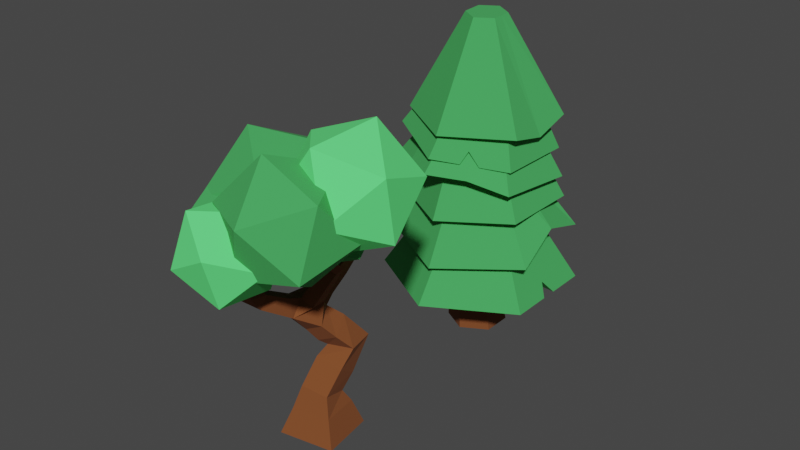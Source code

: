 # Source: trees.blend  (saved by Blender 2.90.8; exported with 4.5.12 LTS)
import bpy
from mathutils import Matrix  # noqa: F401  (used for matrix-valued properties, if any)

bpy.ops.wm.read_factory_settings(use_empty=True)
scene = bpy.context.scene
scene.name = 'Scene'

# ---- collections
col_collection = bpy.data.collections.new('Collection'); scene.collection.children.link(col_collection)

# ---- materials (node trees are filled in below, after node groups)
mat_brown = bpy.data.materials.new('brown')
mat_brown.use_transparent_shadow = False
mat_green_1_001 = bpy.data.materials.new('green 1.001')
mat_green_1_001.use_transparent_shadow = False
mat_green_1 = bpy.data.materials.new('green 1')
mat_green_1.use_transparent_shadow = False
mat_green_2 = bpy.data.materials.new('green 2')
mat_green_2.use_transparent_shadow = False

# ---- material node trees
mat_brown.use_nodes = True; mat_brown.node_tree.nodes.clear()
_N = mat_brown.node_tree.nodes; _L = mat_brown.node_tree.links
n0 = _N.new('ShaderNodeBsdfPrincipled'); n0.name = 'Principled BSDF'; n0.location = (10, 300)
n0.distribution = 'GGX'
n0.subsurface_method = 'BURLEY'
n0.inputs[0].default_value = (0.2013, 0.06014, 0.01567, 1.0)
n0.inputs[2].default_value = 1.0
n0.inputs[3].default_value = 1.45
n0.inputs[27].default_value = (0.0, 0.0, 0.0, 1.0)
n0.inputs[28].default_value = 1.0
n1 = _N.new('ShaderNodeOutputMaterial'); n1.name = 'Material Output'; n1.location = (300, 300)
_L.new(n0.outputs[0], n1.inputs[0])
n1.is_active_output = True
mat_green_1_001.use_nodes = True; mat_green_1_001.node_tree.nodes.clear()
_N = mat_green_1_001.node_tree.nodes; _L = mat_green_1_001.node_tree.links
n0 = _N.new('ShaderNodeBsdfPrincipled'); n0.name = 'Principled BSDF'; n0.location = (10, 300)
n0.distribution = 'GGX'
n0.subsurface_method = 'BURLEY'
n0.inputs[0].default_value = (0.1161, 0.9211, 0.212, 1.0)
n0.inputs[2].default_value = 1.0
n0.inputs[3].default_value = 1.45
n0.inputs[27].default_value = (0.0, 0.0, 0.0, 1.0)
n0.inputs[28].default_value = 1.0
n1 = _N.new('ShaderNodeOutputMaterial'); n1.name = 'Material Output'; n1.location = (300, 300)
_L.new(n0.outputs[0], n1.inputs[0])
n1.is_active_output = True
mat_green_1.use_nodes = True; mat_green_1.node_tree.nodes.clear()
_N = mat_green_1.node_tree.nodes; _L = mat_green_1.node_tree.links
n0 = _N.new('ShaderNodeBsdfPrincipled'); n0.name = 'Principled BSDF'; n0.location = (10, 300)
n0.distribution = 'GGX'
n0.subsurface_method = 'BURLEY'
n0.inputs[0].default_value = (0.05394, 0.3958, 0.09558, 1.0)
n0.inputs[2].default_value = 1.0
n0.inputs[3].default_value = 1.45
n0.inputs[27].default_value = (0.0, 0.0, 0.0, 1.0)
n0.inputs[28].default_value = 1.0
n1 = _N.new('ShaderNodeOutputMaterial'); n1.name = 'Material Output'; n1.location = (300, 300)
_L.new(n0.outputs[0], n1.inputs[0])
n1.is_active_output = True
mat_green_2.use_nodes = True; mat_green_2.node_tree.nodes.clear()
_N = mat_green_2.node_tree.nodes; _L = mat_green_2.node_tree.links
n0 = _N.new('ShaderNodeBsdfPrincipled'); n0.name = 'Principled BSDF'; n0.location = (10, 300)
n0.distribution = 'GGX'
n0.subsurface_method = 'BURLEY'
n0.inputs[0].default_value = (0.05394, 0.3958, 0.09558, 1.0)
n0.inputs[2].default_value = 1.0
n0.inputs[3].default_value = 1.45
n0.inputs[27].default_value = (0.0, 0.0, 0.0, 1.0)
n0.inputs[28].default_value = 1.0
n1 = _N.new('ShaderNodeOutputMaterial'); n1.name = 'Material Output'; n1.location = (300, 300)
_L.new(n0.outputs[0], n1.inputs[0])
n1.is_active_output = True

# ---- world
world_world = bpy.data.worlds.new('World'); scene.world = world_world
world_world.use_nodes = True; world_world.node_tree.nodes.clear()
_N = world_world.node_tree.nodes; _L = world_world.node_tree.links
n0 = _N.new('ShaderNodeOutputWorld'); n0.name = 'World Output'; n0.location = (300, 300)
n1 = _N.new('ShaderNodeBackground'); n1.name = 'Background'; n1.location = (10, 300)
n1.inputs[0].default_value = (0.05088, 0.05088, 0.05088, 1.0)
_L.new(n1.outputs[0], n0.inputs[0])
n0.is_active_output = True
world_world.color = (0.05088, 0.05088, 0.05088)
world_world.use_sun_shadow = False
world_world.sun_shadow_jitter_overblur = 0.0

# ---- meshes
me_cube_001 = bpy.data.meshes.new('Cube.001')
me_cube_001.from_pydata([(-0.5083, -2.304, 0.03479), (0.6715, -2.101, 0.03479), (0.8742, -3.28, 0.08129), (-0.3056, -3.483, 0.08129), (-0.07699, -1.126, 4.825), (-0.005953, -1.24, 4.825), (-0.09501, -1.295, 4.909), (-0.1661, -1.181, 4.909), (-1.307, -1.651, 4.963), (-1.312, -1.517, 4.963), (-1.198, -1.513, 5.035), (-1.193, -1.647, 5.035), (-0.2922, -1.594, 3.215), (-0.03274, -1.498, 3.273), (0.001147, -1.704, 3.463), (-0.2583, -1.799, 3.406), (-0.01526, -1.906, 1.852), (0.5606, -1.791, 1.922), (0.6773, -2.371, 1.913), (0.1014, -2.486, 1.842), (0.3785, -4.91, 4.417), (0.2631, -4.988, 4.417), (0.2076, -4.906, 4.515), (0.323, -4.828, 4.515), (-1.064, -4.503, 4.83), (-1.11, -4.372, 4.83), (-0.9989, -4.333, 4.904), (-0.9527, -4.464, 4.904), (-0.1659, -2.523, 0.9225), (0.4147, -2.435, 0.8516), (0.5197, -2.991, 1.026), (-0.0609, -3.078, 1.097), (0.866, -2.801, 3.929), (0.838, -2.958, 3.871), (0.6843, -2.958, 3.944), (0.7124, -2.801, 4.002), (0.4338, -3.702, 4.56), (0.3547, -3.608, 4.56), (0.3984, -3.571, 4.669), (0.4775, -3.666, 4.669), (1.364, -2.718, 4.9), (1.447, -2.809, 4.9), (1.388, -2.863, 4.993), (1.305, -2.772, 4.993), (-0.3035, -2.43, 0.5877), (0.5206, -2.288, 0.5877), (0.6622, -3.112, 0.6202), (-0.1619, -3.254, 0.6202), (-0.4584, -4.351, 3.746), (-0.5419, -4.113, 3.746), (-0.3411, -4.042, 3.881), (-0.259, -4.297, 3.859), (-0.5686, -4.378, 3.943), (-0.6453, -4.16, 3.943), (-0.4608, -4.095, 4.067), (-0.384, -4.314, 4.067), (-0.665, -4.403, 4.116), (-0.7358, -4.201, 4.116), (-0.5656, -4.141, 4.23), (-0.4948, -4.343, 4.23), (-0.7535, -4.425, 4.274), (-0.8188, -4.239, 4.274), (-0.6617, -4.184, 4.38), (-0.5964, -4.37, 4.38), (-0.8365, -4.446, 4.423), (-0.8967, -4.274, 4.423), (-0.7519, -4.224, 4.52), (-0.6916, -4.395, 4.52), (-0.9153, -4.466, 4.564), (-0.9707, -4.308, 4.564), (-0.8376, -4.261, 4.653), (-0.7822, -4.419, 4.653), (-0.9909, -4.485, 4.699), (-1.042, -4.34, 4.699), (-0.9197, -4.298, 4.781), (-0.869, -4.442, 4.781), (0.04462, -4.32, 3.661), (-0.1614, -4.46, 3.661), (-0.05447, -4.174, 3.837), (0.1137, -4.442, 3.818), (-0.07362, -4.569, 3.818), (-0.1637, -4.436, 3.977), (0.02363, -4.309, 3.977), (0.1742, -4.549, 3.955), (0.003261, -4.665, 3.955), (-0.07892, -4.544, 4.1), (0.09198, -4.428, 4.1), (0.2296, -4.647, 4.08), (0.07379, -4.753, 4.08), (-0.001153, -4.642, 4.213), (0.1547, -4.536, 4.213), (0.2817, -4.739, 4.198), (0.1399, -4.835, 4.198), (0.07179, -4.734, 4.319), (0.2135, -4.638, 4.319), (0.3311, -4.826, 4.31), (0.2028, -4.913, 4.31), (0.1411, -4.822, 4.419), (0.2694, -4.735, 4.419), (-0.4823, -1.314, 4.182), (-0.3538, -1.52, 4.182), (-0.5149, -1.621, 4.334), (-0.6773, -1.428, 4.346), (-0.3839, -1.269, 4.338), (-0.2693, -1.452, 4.338), (-0.413, -1.542, 4.473), (-0.5275, -1.358, 4.473), (-0.2982, -1.229, 4.474), (-0.1958, -1.393, 4.474), (-0.3242, -1.473, 4.595), (-0.4266, -1.309, 4.595), (-0.2199, -1.192, 4.598), (-0.1286, -1.339, 4.598), (-0.243, -1.41, 4.706), (-0.3343, -1.264, 4.706), (-0.1465, -1.158, 4.715), (-0.06564, -1.288, 4.715), (-0.1671, -1.351, 4.81), (-0.248, -1.221, 4.81), (-0.9082, -1.692, 4.228), (-0.9168, -1.449, 4.228), (-0.7026, -1.685, 4.358), (-1.005, -1.682, 4.407), (-1.013, -1.466, 4.407), (-0.8294, -1.459, 4.522), (-0.8218, -1.676, 4.522), (-1.089, -1.673, 4.562), (-1.096, -1.48, 4.562), (-0.9323, -1.474, 4.665), (-0.9255, -1.668, 4.665), (-1.167, -1.666, 4.704), (-1.173, -1.493, 4.704), (-1.026, -1.488, 4.796), (-1.02, -1.661, 4.796), (-1.239, -1.658, 4.837), (-1.244, -1.506, 4.837), (-1.115, -1.501, 4.918), (-1.109, -1.654, 4.918), (-0.4227, -1.569, 3.397), (-0.2126, -1.437, 3.532), (-0.1199, -1.685, 3.63), (-0.33, -1.817, 3.495), (-0.5484, -1.547, 3.571), (-0.3383, -1.415, 3.706), (-0.2457, -1.663, 3.805), (-0.4558, -1.795, 3.669), (-0.6742, -1.525, 3.746), (-0.4641, -1.393, 3.881), (-0.3715, -1.641, 3.979), (-0.5816, -1.773, 3.844), (-0.2725, -2.535, 2.757), (0.1352, -2.506, 2.752), (0.06519, -2.701, 3.148), (-0.2631, -2.682, 3.093), (-0.2773, -2.28, 2.88), (0.0658, -2.258, 2.88), (0.07461, -2.396, 3.195), (-0.2685, -2.418, 3.195), (-0.2817, -2.044, 2.995), (0.04003, -2.023, 2.995), (0.04828, -2.152, 3.291), (-0.2735, -2.173, 3.291), (-0.286, -1.819, 3.105), (0.01547, -1.799, 3.105), (0.02321, -1.92, 3.381), (-0.2783, -1.939, 3.381), (0.06289, -3.341, 2.816), (-0.3006, -3.292, 2.816), (-0.275, -3.104, 3.13), (0.06502, -3.115, 3.166), (0.01839, -3.583, 2.978), (-0.3223, -3.537, 2.978), (-0.2983, -3.361, 3.272), (0.04234, -3.407, 3.272), (-0.0229, -3.808, 3.128), (-0.3424, -3.765, 3.128), (-0.3199, -3.599, 3.404), (-0.0004406, -3.643, 3.404), (-0.06223, -4.022, 3.272), (-0.3616, -3.981, 3.272), (-0.3405, -3.826, 3.53), (-0.04119, -3.867, 3.53), (-0.1393, -2.266, 2.265), (0.3179, -2.231, 2.494), (0.4851, -2.633, 2.222), (0.02784, -2.667, 1.992), (-0.2257, -2.531, 2.545), (0.3239, -2.854, 2.508), (-0.07855, -2.884, 2.305), (-0.09313, -2.232, 1.34), (0.4799, -2.176, 1.205), (0.601, -2.664, 1.516), (0.02802, -2.72, 1.652), (0.2959, -2.733, 3.007), (0.3101, -3.066, 3.007), (0.4301, -2.748, 3.224), (0.4426, -3.04, 3.224), (0.2065, -3.05, 3.396), (0.194, -2.758, 3.396), (0.5457, -2.76, 3.41), (0.5567, -3.018, 3.41), (0.3484, -3.027, 3.563), (0.3374, -2.769, 3.563), (0.6505, -2.771, 3.58), (0.6602, -2.998, 3.58), (0.4772, -3.006, 3.714), (0.4675, -2.779, 3.714), (0.7481, -2.782, 3.738), (0.7565, -2.979, 3.738), (0.597, -2.986, 3.854), (0.5886, -2.788, 3.854), (0.8955, -2.936, 4.071), (0.8499, -3.051, 3.96), (0.6913, -3.034, 4.007), (0.7369, -2.918, 4.117), (0.9105, -3.037, 4.166), (0.8659, -3.149, 4.058), (0.7106, -3.132, 4.104), (0.7553, -3.019, 4.212), (0.9252, -3.135, 4.26), (0.8815, -3.245, 4.154), (0.7296, -3.228, 4.198), (0.7733, -3.118, 4.305), (0.7638, -3.441, 4.326), (0.6686, -3.328, 4.326), (0.7212, -3.284, 4.457), (0.8164, -3.397, 4.457), (0.6757, -3.511, 4.388), (0.5849, -3.403, 4.388), (0.6351, -3.361, 4.513), (0.726, -3.469, 4.513), (0.5924, -3.577, 4.447), (0.5056, -3.473, 4.447), (0.5536, -3.433, 4.567), (0.6404, -3.537, 4.567), (0.512, -3.64, 4.505), (0.4292, -3.542, 4.505), (0.475, -3.503, 4.619), (0.5578, -3.602, 4.619), (0.9229, -3.104, 4.375), (1.024, -3.214, 4.375), (0.9517, -3.281, 4.488), (0.8504, -3.17, 4.488), (1.004, -3.033, 4.471), (1.101, -3.14, 4.471), (1.031, -3.204, 4.58), (0.9335, -3.097, 4.58), (1.08, -2.967, 4.562), (1.175, -3.07, 4.562), (1.107, -3.132, 4.668), (1.012, -3.029, 4.668), (1.153, -2.902, 4.649), (1.245, -3.002, 4.649), (1.18, -3.062, 4.752), (1.088, -2.962, 4.752), (1.225, -2.84, 4.735), (1.314, -2.937, 4.735), (1.25, -2.995, 4.834), (1.162, -2.898, 4.834), (1.295, -2.778, 4.818), (1.381, -2.872, 4.818), (1.32, -2.928, 4.914), (1.234, -2.835, 4.914), (-0.08637, -1.225, 3.873), (0.6372, -1.751, 4.426), (-0.3628, -2.076, 4.426), (-0.9808, -1.225, 4.426), (-0.3628, -0.3746, 4.426), (0.6372, -0.6995, 4.426), (0.19, -2.076, 5.321), (-0.81, -1.751, 5.321), (-0.81, -0.6995, 5.321), (0.19, -0.3746, 5.321), (0.8081, -1.225, 5.321), (-0.08637, -1.225, 5.873), (1.552, -3.101, 4.503), (1.575, -3.296, 5.538), (1.049, -3.941, 4.892), (0.5946, -3.354, 4.145), (0.8391, -2.346, 4.329), (1.445, -2.31, 5.19), (0.631, -3.669, 5.82), (0.02508, -3.705, 4.959), (-0.1049, -2.719, 4.611), (0.4207, -2.074, 5.257), (0.8756, -2.661, 6.004), (-0.08237, -2.914, 5.646), (-0.00966, -1.939, 4.722), (0.1965, -2.715, 4.33), (-0.3117, -2.707, 5.065), (-0.003897, -2.066, 5.607), (0.6945, -1.679, 5.207), (0.8184, -2.08, 4.418), (0.3297, -3.322, 4.973), (0.2059, -2.921, 5.761), (0.8277, -2.286, 5.849), (1.336, -2.294, 5.114), (1.028, -2.934, 4.572), (1.034, -3.061, 5.457), (0.9435, -3.615, 5.941), (-0.001796, -3.954, 5.725), (0.8189, -4.482, 5.405), (1.543, -3.808, 5.13), (1.171, -2.863, 5.279), (0.2155, -2.953, 5.647), (0.01399, -4.356, 4.78), (0.969, -4.266, 4.412), (1.186, -3.265, 4.335), (0.3656, -2.737, 4.654), (-0.3589, -3.411, 4.929), (0.241, -3.604, 4.118), (1.149, -4.944, 4.85), (0.6353, -4.849, 5.791), (0.4994, -5.732, 5.19), (0.4864, -5.432, 4.157), (0.6142, -4.364, 4.118), (0.7063, -4.004, 5.128), (-0.3455, -5.278, 5.679), (-0.4375, -5.638, 4.669), (-0.3665, -4.793, 4.006), (-0.2306, -3.91, 4.607), (-0.2176, -4.21, 5.641), (-0.8806, -4.698, 4.947), (-0.1632, -4.735, 4.797), (0.0812, -3.908, 4.848), (-0.2794, -4.295, 5.531), (-0.8979, -4.824, 5.242), (-0.9196, -4.765, 4.381), (-0.3145, -4.198, 4.137), (-0.5025, -3.486, 5.324), (-1.108, -4.052, 5.568), (-1.503, -4.343, 4.857), (-1.143, -3.956, 4.174), (-0.5242, -3.427, 4.463), (-1.259, -3.516, 4.908), (-1.496, -1.95, 3.875), (-0.3971, -2.327, 3.671), (-1.182, -3.046, 4.179), (-1.851, -2.401, 4.906), (-1.479, -1.283, 4.847), (-0.5804, -1.237, 4.084), (-0.07236, -3.01, 4.576), (-0.9709, -3.055, 5.339), (-1.154, -1.966, 5.752), (-0.369, -1.247, 5.245), (0.2997, -1.892, 4.518), (-0.05497, -2.342, 5.549), (-1.717, -2.917, 5.234), (-1.075, -3.578, 3.988), (-1.113, -4.34, 5.337), (-0.876, -3.314, 6.473), (-0.6919, -1.918, 5.827), (-0.8149, -2.081, 4.291), (0.1621, -4.384, 4.458), (0.2851, -4.22, 5.993), (0.5453, -2.724, 6.296), (0.5831, -1.962, 4.948), (0.3463, -2.988, 3.812), (1.187, -3.385, 5.051), (-2.076, -3.137, 4.771), (-1.663, -3.563, 3.97), (-1.688, -4.053, 4.837), (-1.535, -3.393, 5.569), (-1.417, -2.494, 5.153), (-1.496, -2.599, 4.165), (-0.867, -4.081, 4.272), (-0.7878, -3.976, 5.26), (-0.6203, -3.013, 5.455), (-0.596, -2.522, 4.587), (-0.7484, -3.183, 3.856), (-0.2073, -3.438, 4.654), (2.498, -3.271, 5.164), (2.526, -3.519, 6.479), (1.858, -4.339, 5.658), (1.28, -3.593, 4.709), (1.591, -2.311, 4.943), (2.361, -2.266, 6.037), (1.326, -3.993, 6.837), (0.5562, -4.038, 5.743), (0.3909, -2.785, 5.301), (1.059, -1.965, 6.122), (1.637, -2.712, 7.071), (0.4196, -3.033, 6.616), (1.955, -4.499, 6.19), (0.6736, -4.446, 6.709), (1.017, -5.444, 5.814), (1.864, -4.896, 4.868), (2.046, -3.56, 5.178), (1.31, -3.281, 6.316), (-0.209, -4.81, 5.708), (0.527, -5.088, 4.57), (1.163, -3.924, 4.176), (0.8202, -2.926, 5.071), (-0.02779, -3.474, 6.018), (-0.1184, -3.871, 4.696)], [], [(51, 78, 50), (70, 71, 67, 66), (101, 148, 100), (69, 70, 66, 65), (194, 169, 166), (68, 69, 65, 64), (67, 64, 60, 63), (66, 67, 63, 62), (77, 178, 76), (76, 178, 181), (120, 102, 99), (65, 66, 62, 61), (102, 121, 101), (64, 65, 61, 60), (121, 119, 149), (63, 60, 56, 59), (62, 63, 59, 58), (61, 62, 58, 57), (60, 61, 57, 56), (78, 76, 181), (59, 56, 52, 55), (58, 59, 55, 54), (57, 58, 54, 53), (180, 49, 50), (56, 57, 53, 52), (55, 52, 48, 51), (188, 187, 166), (77, 51, 48), (54, 55, 51, 50), (53, 54, 50, 49), (150, 151, 186), (52, 53, 49, 48), (31, 28, 44, 47), (30, 31, 47, 46), (29, 30, 46, 45), (152, 168, 169), (28, 29, 45, 44), (152, 153, 168), (47, 44, 0, 3), (46, 47, 3, 2), (45, 46, 2, 1), (119, 120, 146, 149), (44, 45, 1, 0), (120, 99, 147, 146), (167, 188, 166), (43, 42, 41, 40), (39, 38, 37, 36), (193, 194, 166, 187), (226, 223, 241), (27, 26, 25, 24), (77, 48, 179, 178), (23, 22, 21, 20), (153, 150, 167, 168), (11, 10, 9, 8), (150, 186, 188, 167), (7, 6, 5, 4), (0, 1, 2, 3), (221, 224, 222), (78, 181, 180, 50), (101, 121, 149, 148), (151, 152, 193, 187), (179, 48, 49, 180), (147, 99, 100, 148), (223, 220, 240, 241), (222, 224, 225, 242), (221, 220, 223, 224), (225, 226, 241, 242), (220, 219, 239, 240), (219, 222, 242, 239), (71, 68, 64, 67), (72, 73, 69, 68), (73, 74, 70, 69), (74, 75, 71, 70), (75, 72, 68, 71), (24, 25, 73, 72), (25, 26, 74, 73), (26, 27, 75, 74), (27, 24, 72, 75), (79, 80, 77, 76), (80, 81, 51, 77), (81, 82, 78, 51), (82, 79, 76, 78), (83, 84, 80, 79), (84, 85, 81, 80), (85, 86, 82, 81), (86, 83, 79, 82), (87, 88, 84, 83), (88, 89, 85, 84), (89, 90, 86, 85), (90, 87, 83, 86), (91, 92, 88, 87), (92, 93, 89, 88), (93, 94, 90, 89), (94, 91, 87, 90), (95, 96, 92, 91), (96, 97, 93, 92), (97, 98, 94, 93), (98, 95, 91, 94), (20, 21, 96, 95), (21, 22, 97, 96), (22, 23, 98, 97), (23, 20, 95, 98), (103, 104, 100, 99), (104, 105, 101, 100), (105, 106, 102, 101), (106, 103, 99, 102), (107, 108, 104, 103), (108, 109, 105, 104), (109, 110, 106, 105), (110, 107, 103, 106), (111, 112, 108, 107), (112, 113, 109, 108), (113, 114, 110, 109), (114, 111, 107, 110), (115, 116, 112, 111), (116, 117, 113, 112), (117, 118, 114, 113), (118, 115, 111, 114), (4, 5, 116, 115), (5, 6, 117, 116), (6, 7, 118, 117), (7, 4, 115, 118), (122, 123, 120, 119), (123, 124, 102, 120), (124, 125, 121, 102), (125, 122, 119, 121), (126, 127, 123, 122), (127, 128, 124, 123), (128, 129, 125, 124), (129, 126, 122, 125), (130, 131, 127, 126), (131, 132, 128, 127), (132, 133, 129, 128), (133, 130, 126, 129), (134, 135, 131, 130), (135, 136, 132, 131), (136, 137, 133, 132), (137, 134, 130, 133), (8, 9, 135, 134), (9, 10, 136, 135), (10, 11, 137, 136), (11, 8, 134, 137), (138, 139, 13, 12), (139, 140, 14, 13), (140, 141, 15, 14), (141, 138, 12, 15), (142, 143, 139, 138), (143, 144, 140, 139), (144, 145, 141, 140), (145, 142, 138, 141), (146, 147, 143, 142), (147, 148, 144, 143), (148, 149, 145, 144), (149, 146, 142, 145), (154, 155, 151, 150), (155, 156, 152, 151), (156, 157, 153, 152), (157, 154, 150, 153), (158, 159, 155, 154), (159, 160, 156, 155), (160, 161, 157, 156), (161, 158, 154, 157), (162, 163, 159, 158), (163, 164, 160, 159), (164, 165, 161, 160), (165, 162, 158, 161), (12, 13, 163, 162), (13, 14, 164, 163), (14, 15, 165, 164), (15, 12, 162, 165), (170, 171, 167, 166), (171, 172, 168, 167), (172, 173, 169, 168), (173, 170, 166, 169), (174, 175, 171, 170), (175, 176, 172, 171), (176, 177, 173, 172), (177, 174, 170, 173), (178, 179, 175, 174), (179, 180, 176, 175), (180, 181, 177, 176), (181, 178, 174, 177), (182, 183, 17, 16), (183, 184, 18, 17), (184, 185, 19, 18), (185, 182, 16, 19), (186, 151, 183, 182), (151, 187, 184, 183), (187, 188, 185, 184), (188, 186, 182, 185), (189, 190, 29, 28), (190, 191, 30, 29), (191, 192, 31, 30), (192, 189, 28, 31), (16, 17, 190, 189), (17, 18, 191, 190), (18, 19, 192, 191), (19, 16, 189, 192), (195, 196, 194, 193), (196, 197, 169, 194), (197, 198, 152, 169), (198, 195, 193, 152), (199, 200, 196, 195), (200, 201, 197, 196), (201, 202, 198, 197), (202, 199, 195, 198), (203, 204, 200, 199), (204, 205, 201, 200), (205, 206, 202, 201), (206, 203, 199, 202), (207, 208, 204, 203), (208, 209, 205, 204), (209, 210, 206, 205), (210, 207, 203, 206), (32, 33, 208, 207), (33, 34, 209, 208), (34, 35, 210, 209), (35, 32, 207, 210), (211, 212, 33, 32), (212, 213, 34, 33), (213, 214, 35, 34), (214, 211, 32, 35), (215, 216, 212, 211), (216, 217, 213, 212), (217, 218, 214, 213), (218, 215, 211, 214), (219, 220, 216, 215), (220, 221, 217, 216), (221, 222, 218, 217), (222, 219, 215, 218), (227, 228, 224, 223), (228, 229, 225, 224), (229, 230, 226, 225), (230, 227, 223, 226), (231, 232, 228, 227), (232, 233, 229, 228), (233, 234, 230, 229), (234, 231, 227, 230), (235, 236, 232, 231), (236, 237, 233, 232), (237, 238, 234, 233), (238, 235, 231, 234), (36, 37, 236, 235), (37, 38, 237, 236), (38, 39, 238, 237), (39, 36, 235, 238), (243, 244, 240, 239), (244, 245, 241, 240), (245, 246, 242, 241), (246, 243, 239, 242), (247, 248, 244, 243), (248, 249, 245, 244), (249, 250, 246, 245), (250, 247, 243, 246), (251, 252, 248, 247), (252, 253, 249, 248), (253, 254, 250, 249), (254, 251, 247, 250), (255, 256, 252, 251), (256, 257, 253, 252), (257, 258, 254, 253), (258, 255, 251, 254), (259, 260, 256, 255), (260, 261, 257, 256), (261, 262, 258, 257), (262, 259, 255, 258), (40, 41, 260, 259), (41, 42, 261, 260), (42, 43, 262, 261), (43, 40, 259, 262), (263, 264, 265), (264, 263, 268), (263, 265, 266), (263, 266, 267), (263, 267, 268), (264, 268, 273), (265, 264, 269), (266, 265, 270), (267, 266, 271), (268, 267, 272), (264, 273, 269), (265, 269, 270), (266, 270, 271), (267, 271, 272), (268, 272, 273), (269, 273, 274), (270, 269, 274), (271, 270, 274), (272, 271, 274), (273, 272, 274), (275, 276, 277), (276, 275, 280), (275, 277, 278), (275, 278, 279), (275, 279, 280), (276, 280, 285), (277, 276, 281), (278, 277, 282), (279, 278, 283), (280, 279, 284), (276, 285, 281), (277, 281, 282), (278, 282, 283), (279, 283, 284), (280, 284, 285), (281, 285, 286), (282, 281, 286), (283, 282, 286), (284, 283, 286), (285, 284, 286), (287, 288, 289), (288, 287, 292), (287, 289, 290), (287, 290, 291), (287, 291, 292), (288, 292, 297), (289, 288, 293), (290, 289, 294), (291, 290, 295), (292, 291, 296), (288, 297, 293), (289, 293, 294), (290, 294, 295), (291, 295, 296), (292, 296, 297), (293, 297, 298), (294, 293, 298), (295, 294, 298), (296, 295, 298), (297, 296, 298), (299, 300, 301), (300, 299, 304), (299, 301, 302), (299, 302, 303), (299, 303, 304), (300, 304, 309), (301, 300, 305), (302, 301, 306), (303, 302, 307), (304, 303, 308), (300, 309, 305), (301, 305, 306), (302, 306, 307), (303, 307, 308), (304, 308, 309), (305, 309, 310), (306, 305, 310), (307, 306, 310), (308, 307, 310), (309, 308, 310), (311, 312, 313), (312, 311, 316), (311, 313, 314), (311, 314, 315), (311, 315, 316), (312, 316, 321), (313, 312, 317), (314, 313, 318), (315, 314, 319), (316, 315, 320), (312, 321, 317), (313, 317, 318), (314, 318, 319), (315, 319, 320), (316, 320, 321), (317, 321, 322), (318, 317, 322), (319, 318, 322), (320, 319, 322), (321, 320, 322), (323, 324, 325), (324, 323, 328), (323, 325, 326), (323, 326, 327), (323, 327, 328), (324, 328, 333), (325, 324, 329), (326, 325, 330), (327, 326, 331), (328, 327, 332), (324, 333, 329), (325, 329, 330), (326, 330, 331), (327, 331, 332), (328, 332, 333), (329, 333, 334), (330, 329, 334), (331, 330, 334), (332, 331, 334), (333, 332, 334), (335, 336, 337), (336, 335, 340), (335, 337, 338), (335, 338, 339), (335, 339, 340), (336, 340, 345), (337, 336, 341), (338, 337, 342), (339, 338, 343), (340, 339, 344), (336, 345, 341), (337, 341, 342), (338, 342, 343), (339, 343, 344), (340, 344, 345), (341, 345, 346), (342, 341, 346), (343, 342, 346), (344, 343, 346), (345, 344, 346), (347, 348, 349), (348, 347, 352), (347, 349, 350), (347, 350, 351), (347, 351, 352), (348, 352, 357), (349, 348, 353), (350, 349, 354), (351, 350, 355), (352, 351, 356), (348, 357, 353), (349, 353, 354), (350, 354, 355), (351, 355, 356), (352, 356, 357), (353, 357, 358), (354, 353, 358), (355, 354, 358), (356, 355, 358), (357, 356, 358), (359, 360, 361), (360, 359, 364), (359, 361, 362), (359, 362, 363), (359, 363, 364), (360, 364, 369), (361, 360, 365), (362, 361, 366), (363, 362, 367), (364, 363, 368), (360, 369, 365), (361, 365, 366), (362, 366, 367), (363, 367, 368), (364, 368, 369), (365, 369, 370), (366, 365, 370), (367, 366, 370), (368, 367, 370), (369, 368, 370), (371, 372, 373), (372, 371, 376), (371, 373, 374), (371, 374, 375), (371, 375, 376), (372, 376, 381), (373, 372, 377), (374, 373, 378), (375, 374, 379), (376, 375, 380), (372, 381, 377), (373, 377, 378), (374, 378, 379), (375, 379, 380), (376, 380, 381), (377, 381, 382), (378, 377, 382), (379, 378, 382), (380, 379, 382), (381, 380, 382), (383, 384, 385), (384, 383, 388), (383, 385, 386), (383, 386, 387), (383, 387, 388), (384, 388, 393), (385, 384, 389), (386, 385, 390), (387, 386, 391), (388, 387, 392), (384, 393, 389), (385, 389, 390), (386, 390, 391), (387, 391, 392), (388, 392, 393), (389, 393, 394), (390, 389, 394), (391, 390, 394), (392, 391, 394), (393, 392, 394)])
me_cube_001.polygons.foreach_set('material_index', [0, 0, 0, 0, 0, 0, 0, 0, 0, 0, 0, 0, 0, 0, 0, 0, 0, 0, 0, 0, 0, 0, 0, 0, 0, 0, 0, 0, 0, 0, 0, 0, 0, 0, 0, 0, 0, 0, 0, 0, 0, 0, 0, 0, 0, 0, 0, 0, 0, 0, 0, 0, 0, 0, 0, 0, 0, 0, 0, 0, 0, 0, 0, 0, 0, 0, 0, 0, 0, 0, 0, 0, 0, 0, 0, 0, 0, 0, 0, 0, 0, 0, 0, 0, 0, 0, 0, 0, 0, 0, 0, 0, 0, 0, 0, 0, 0, 0, 0, 0, 0, 0, 0, 0, 0, 0, 0, 0, 0, 0, 0, 0, 0, 0, 0, 0, 0, 0, 0, 0, 0, 0, 0, 0, 0, 0, 0, 0, 0, 0, 0, 0, 0, 0, 0, 0, 0, 0, 0, 0, 0, 0, 0, 0, 0, 0, 0, 0, 0, 0, 0, 0, 0, 0, 0, 0, 0, 0, 0, 0, 0, 0, 0, 0, 0, 0, 0, 0, 0, 0, 0, 0, 0, 0, 0, 0, 0, 0, 0, 0, 0, 0, 0, 0, 0, 0, 0, 0, 0, 0, 0, 0, 0, 0, 0, 0, 0, 0, 0, 0, 0, 0, 0, 0, 0, 0, 0, 0, 0, 0, 0, 0, 0, 0, 0, 0, 0, 0, 0, 0, 0, 0, 0, 0, 0, 0, 0, 0, 0, 0, 0, 0, 0, 0, 0, 0, 0, 0, 0, 0, 0, 0, 0, 0, 0, 0, 0, 0, 0, 0, 0, 0, 0, 0, 0, 0, 0, 0, 0, 0, 0, 0, 0, 0, 0, 0, 0, 0, 0, 0, 1, 1, 1, 1, 1, 1, 1, 1, 1, 1, 1, 1, 1, 1, 1, 1, 1, 1, 1, 1, 2, 2, 2, 2, 2, 2, 2, 2, 2, 2, 2, 2, 2, 2, 2, 2, 2, 2, 2, 2, 1, 1, 1, 1, 1, 1, 1, 1, 1, 1, 1, 1, 1, 1, 1, 1, 1, 1, 1, 1, 1, 1, 1, 1, 1, 1, 1, 1, 1, 1, 1, 1, 1, 1, 1, 1, 1, 1, 1, 1, 1, 1, 1, 1, 1, 1, 1, 1, 1, 1, 1, 1, 1, 1, 1, 1, 1, 1, 1, 1, 2, 2, 2, 2, 2, 2, 2, 2, 2, 2, 2, 2, 2, 2, 2, 2, 2, 2, 2, 2, 2, 2, 2, 2, 2, 2, 2, 2, 2, 2, 2, 2, 2, 2, 2, 2, 2, 2, 2, 2, 2, 2, 2, 2, 2, 2, 2, 2, 2, 2, 2, 2, 2, 2, 2, 2, 2, 2, 2, 2, 1, 1, 1, 1, 1, 1, 1, 1, 1, 1, 1, 1, 1, 1, 1, 1, 1, 1, 1, 1, 1, 1, 1, 1, 1, 1, 1, 1, 1, 1, 1, 1, 1, 1, 1, 1, 1, 1, 1, 1, 2, 2, 2, 2, 2, 2, 2, 2, 2, 2, 2, 2, 2, 2, 2, 2, 2, 2, 2, 2])
_uv = me_cube_001.uv_layers.new(name='UVMap')
_uv.uv.foreach_set('vector', [0.0, 0.0, 0.0, 0.0, 0.0, 0.0, 0.0, 0.0, 0.0, 0.0, 0.0, 0.0, 0.0, 0.0, 0.0, 0.0, 0.0, 0.0, 0.0, 0.0, 0.0, 0.0, 0.0, 0.0, 0.0, 0.0, 0.0, 0.0, 0.0, 0.0, 0.0, 0.0, 0.0, 0.0, 0.0, 0.0, 0.0, 0.0, 0.0, 0.0, 0.0, 0.0, 0.0, 0.0, 0.0, 0.0, 0.0, 0.0, 0.0, 0.0, 0.0, 0.0, 0.0, 0.0, 0.0, 0.0, 0.0, 0.0, 0.0, 0.0, 0.0, 0.0, 0.0, 0.0, 0.0, 0.0, 0.0, 0.0, 0.0, 0.0, 0.0, 0.0, 0.0, 0.0, 0.0, 0.0, 0.0, 0.0, 0.0, 0.0, 0.0, 0.0, 0.0, 0.0, 0.0, 0.0, 0.0, 0.0, 0.0, 0.0, 0.0, 0.0, 0.0, 0.0, 0.0, 0.0, 0.0, 0.0, 0.0, 0.0, 0.0, 0.0, 0.0, 0.0, 0.0, 0.0, 0.0, 0.0, 0.0, 0.0, 0.0, 0.0, 0.0, 0.0, 0.0, 0.0, 0.0, 0.0, 0.0, 0.0, 0.0, 0.0, 0.0, 0.0, 0.0, 0.0, 0.0, 0.0, 0.0, 0.0, 0.0, 0.0, 0.0, 0.0, 0.0, 0.0, 0.0, 0.0, 0.0, 0.0, 0.0, 0.0, 0.0, 0.0, 0.0, 0.0, 0.0, 0.0, 0.0, 0.0, 0.0, 0.0, 0.0, 0.0, 0.0, 0.0, 0.0, 0.0, 0.0, 0.0, 0.0, 0.0, 0.0, 0.0, 0.0, 0.0, 0.0, 0.0, 0.0, 0.0, 0.0, 0.0, 0.0, 0.0, 0.0, 0.0, 0.0, 0.0, 0.0, 0.0, 0.0, 0.0, 0.0, 0.0, 0.0, 0.0, 0.0, 0.0, 0.0, 0.0, 0.0, 0.0, 0.0, 0.0, 0.0, 0.0, 0.0, 0.0, 0.0, 0.0, 0.0, 0.0, 0.0, 0.0, 0.0, 0.0, 0.0, 0.0, 0.0, 0.0, 0.0, 0.0, 0.0, 0.0, 0.0, 0.0, 0.0, 0.0, 0.0, 0.0, 0.0, 0.0, 0.0, 0.0, 0.0, 0.0, 0.0, 0.0, 0.0, 0.0, 0.0, 0.0, 0.0, 0.0, 0.0, 0.0, 0.0, 0.0, 0.0, 0.0, 0.0, 0.0, 0.0, 0.0, 0.0, 0.0, 0.0, 0.0, 0.0, 0.0, 0.0, 0.0, 0.0, 0.0, 0.0, 0.0, 0.0, 0.0, 0.0, 0.0, 0.0, 0.0, 0.0, 0.0, 0.0, 0.0, 0.0, 0.0, 0.0, 0.0, 0.0, 0.0, 0.0, 0.0, 0.0, 0.0, 0.0, 0.0, 0.0, 0.0, 0.0, 0.0, 0.0, 0.0, 0.0, 0.0, 0.0, 0.0, 0.0, 0.0, 0.0, 0.0, 0.0, 0.0, 0.0, 0.0, 0.0, 0.0, 0.0, 0.0, 0.0, 0.0, 0.0, 0.0, 0.0, 0.0, 0.0, 0.0, 0.0, 0.0, 0.0, 0.0, 0.0, 0.0, 0.0, 0.0, 0.0, 0.0, 0.0, 0.0, 0.0, 0.0, 0.0, 0.0, 0.0, 0.0, 0.0, 0.0, 0.0, 0.0, 0.0, 0.0, 0.0, 0.0, 0.0, 0.0, 0.0, 0.0, 0.0, 0.0, 0.0, 0.0, 0.0, 0.0, 0.0, 0.0, 0.0, 0.0, 0.0, 0.0, 0.0, 0.0, 0.0, 0.0, 0.0, 0.0, 0.0, 0.0, 0.0, 0.0, 0.0, 0.0, 0.0, 0.0, 0.0, 0.0, 0.0, 0.0, 0.0, 0.0, 0.0, 0.0, 0.0, 0.0, 0.0, 0.0, 0.0, 0.0, 0.0, 0.0, 0.0, 0.0, 0.0, 0.0, 0.0, 0.0, 0.0, 0.0, 0.0, 0.0, 0.0, 0.0, 0.0, 0.0, 0.0, 0.0, 0.0, 0.0, 0.0, 0.0, 0.0, 0.0, 0.0, 0.0, 0.0, 0.0, 0.0, 0.0, 0.0, 0.0, 0.0, 0.0, 0.0, 0.0, 0.0, 0.0, 0.0, 0.0, 0.0, 0.0, 0.0, 0.0, 0.0, 0.0, 0.0, 0.0, 0.0, 0.0, 0.0, 0.0, 0.0, 0.0, 0.0, 0.0, 0.0, 0.0, 0.0, 0.0, 0.0, 0.0, 0.0, 0.0, 0.0, 0.0, 0.0, 0.0, 0.0, 0.0, 0.0, 0.0, 0.0, 0.0, 0.0, 0.0, 0.0, 0.0, 0.0, 0.0, 0.0, 0.0, 0.0, 0.0, 0.0, 0.0, 0.0, 0.0, 0.0, 0.0, 0.0, 0.0, 0.0, 0.0, 0.0, 0.0, 0.0, 0.0, 0.0, 0.0, 0.0, 0.0, 0.0, 0.0, 0.0, 0.0, 0.0, 0.0, 0.0, 0.0, 0.0, 0.0, 0.0, 0.0, 0.0, 0.0, 0.0, 0.0, 0.0, 0.0, 0.0, 0.0, 0.0, 0.0, 0.0, 0.0, 0.0, 0.0, 0.0, 0.0, 0.0, 0.0, 0.0, 0.0, 0.0, 0.0, 0.0, 0.0, 0.0, 0.0, 0.0, 0.0, 0.0, 0.0, 0.0, 0.0, 0.0, 0.0, 0.0, 0.0, 0.0, 0.0, 0.0, 0.0, 0.0, 0.0, 0.0, 0.0, 0.0, 0.0, 0.0, 0.0, 0.0, 0.0, 0.0, 0.0, 0.0, 0.0, 0.0, 0.0, 0.0, 0.0, 0.0, 0.0, 0.0, 0.0, 0.0, 0.0, 0.0, 0.0, 0.0, 0.0, 0.0, 0.0, 0.0, 0.0, 0.0, 0.0, 0.0, 0.0, 0.0, 0.0, 0.0, 0.0, 0.0, 0.0, 0.0, 0.0, 0.0, 0.0, 0.0, 0.0, 0.0, 0.0, 0.0, 0.0, 0.0, 0.0, 0.0, 0.0, 0.0, 0.0, 0.0, 0.0, 0.0, 0.0, 0.0, 0.0, 0.0, 0.0, 0.0, 0.0, 0.0, 0.0, 0.0, 0.0, 0.0, 0.0, 0.0, 0.0, 0.0, 0.0, 0.0, 0.0, 0.0, 0.0, 0.0, 0.0, 0.0, 0.0, 0.0, 0.0, 0.0, 0.0, 0.0, 0.0, 0.0, 0.0, 0.0, 0.0, 0.0, 0.0, 0.0, 0.0, 0.0, 0.0, 0.0, 0.0, 0.0, 0.0, 0.0, 0.0, 0.0, 0.0, 0.0, 0.0, 0.0, 0.0, 0.0, 0.0, 0.0, 0.0, 0.0, 0.0, 0.0, 0.0, 0.0, 0.0, 0.0, 0.0, 0.0, 0.0, 0.0, 0.0, 0.0, 0.0, 0.0, 0.0, 0.0, 0.0, 0.0, 0.0, 0.0, 0.0, 0.0, 0.0, 0.0, 0.0, 0.0, 0.0, 0.0, 0.0, 0.0, 0.0, 0.0, 0.0, 0.0, 0.0, 0.0, 0.0, 0.0, 0.0, 0.0, 0.0, 0.0, 0.0, 0.0, 0.0, 0.0, 0.0, 0.0, 0.0, 0.0, 0.0, 0.0, 0.0, 0.0, 0.0, 0.0, 0.0, 0.0, 0.0, 0.0, 0.0, 0.0, 0.0, 0.0, 0.0, 0.0, 0.0, 0.0, 0.0, 0.0, 0.0, 0.0, 0.0, 0.0, 0.0, 0.0, 0.0, 0.0, 0.0, 0.0, 0.0, 0.0, 0.0, 0.0, 0.0, 0.0, 0.0, 0.0, 0.0, 0.0, 0.0, 0.0, 0.0, 0.0, 0.0, 0.0, 0.0, 0.0, 0.0, 0.0, 0.0, 0.0, 0.0, 0.0, 0.0, 0.0, 0.0, 0.0, 0.0, 0.0, 0.0, 0.0, 0.0, 0.0, 0.0, 0.0, 0.0, 0.0, 0.0, 0.0, 0.0, 0.0, 0.0, 0.0, 0.0, 0.0, 0.0, 0.0, 0.0, 0.0, 0.0, 0.0, 0.0, 0.0, 0.0, 0.0, 0.0, 0.0, 0.0, 0.0, 0.0, 0.0, 0.0, 0.0, 0.0, 0.0, 0.0, 0.0, 0.0, 0.0, 0.0, 0.0, 0.0, 0.0, 0.0, 0.0, 0.0, 0.0, 0.0, 0.0, 0.0, 0.0, 0.0, 0.0, 0.0, 0.0, 0.0, 0.0, 0.0, 0.0, 0.0, 0.0, 0.0, 0.0, 0.0, 0.0, 0.0, 0.0, 0.0, 0.0, 0.0, 0.0, 0.0, 0.0, 0.0, 0.0, 0.0, 0.0, 0.0, 0.0, 0.0, 0.0, 0.0, 0.0, 0.0, 0.0, 0.0, 0.0, 0.0, 0.0, 0.0, 0.0, 0.0, 0.0, 0.0, 0.0, 0.0, 0.0, 0.0, 0.0, 0.0, 0.0, 0.0, 0.0, 0.0, 0.0, 0.0, 0.0, 0.0, 0.0, 0.0, 0.0, 0.0, 0.0, 0.0, 0.0, 0.0, 0.0, 0.0, 0.0, 0.0, 0.0, 0.0, 0.0, 0.0, 0.0, 0.0, 0.0, 0.0, 0.0, 0.0, 0.0, 0.0, 0.0, 0.0, 0.0, 0.0, 0.0, 0.0, 0.0, 0.0, 0.0, 0.0, 0.0, 0.0, 0.0, 0.0, 0.0, 0.0, 0.0, 0.0, 0.0, 0.0, 0.0, 0.0, 0.0, 0.0, 0.0, 0.0, 0.0, 0.0, 0.0, 0.0, 0.0, 0.0, 0.0, 0.0, 0.0, 0.0, 0.0, 0.0, 0.0, 0.0, 0.0, 0.0, 0.0, 0.0, 0.0, 0.0, 0.0, 0.0, 0.0, 0.0, 0.0, 0.0, 0.0, 0.0, 0.0, 0.0, 0.0, 0.0, 0.0, 0.0, 0.0, 0.0, 0.0, 0.0, 0.0, 0.0, 0.0, 0.0, 0.0, 0.0, 0.0, 0.0, 0.0, 0.0, 0.0, 0.0, 0.0, 0.0, 0.0, 0.0, 0.0, 0.0, 0.0, 0.0, 0.0, 0.0, 0.0, 0.0, 0.0, 0.0, 0.0, 0.0, 0.0, 0.0, 0.0, 0.0, 0.0, 0.0, 0.0, 0.0, 0.0, 0.0, 0.0, 0.0, 0.0, 0.0, 0.0, 0.0, 0.0, 0.0, 0.0, 0.0, 0.0, 0.0, 0.0, 0.0, 0.0, 0.0, 0.0, 0.0, 0.0, 0.0, 0.0, 0.0, 0.0, 0.0, 0.0, 0.0, 0.0, 0.0, 0.0, 0.0, 0.0, 0.0, 0.0, 0.0, 0.0, 0.0, 0.0, 0.0, 0.0, 0.0, 0.0, 0.0, 0.0, 0.0, 0.0, 0.0, 0.0, 0.0, 0.0, 0.0, 0.0, 0.0, 0.0, 0.0, 0.0, 0.0, 0.0, 0.0, 0.0, 0.0, 0.0, 0.0, 0.0, 0.0, 0.0, 0.0, 0.0, 0.0, 0.0, 0.0, 0.0, 0.0, 0.0, 0.0, 0.0, 0.0, 0.0, 0.0, 0.0, 0.0, 0.0, 0.0, 0.0, 0.0, 0.0, 0.0, 0.0, 0.0, 0.0, 0.0, 0.0, 0.0, 0.0, 0.0, 0.0, 0.0, 0.0, 0.0, 0.0, 0.0, 0.0, 0.0, 0.0, 0.0, 0.0, 0.0, 0.0, 0.0, 0.0, 0.0, 0.0, 0.0, 0.0, 0.0, 0.0, 0.0, 0.0, 0.0, 0.0, 0.0, 0.0, 0.0, 0.0, 0.0, 0.0, 0.0, 0.0, 0.0, 0.0, 0.0, 0.0, 0.0, 0.0, 0.0, 0.0, 0.0, 0.0, 0.0, 0.0, 0.0, 0.0, 0.0, 0.0, 0.0, 0.0, 0.0, 0.0, 0.0, 0.0, 0.0, 0.0, 0.0, 0.0, 0.0, 0.0, 0.0, 0.0, 0.0, 0.0, 0.0, 0.0, 0.0, 0.0, 0.0, 0.0, 0.0, 0.0, 0.0, 0.0, 0.0, 0.0, 0.0, 0.0, 0.0, 0.0, 0.0, 0.0, 0.0, 0.0, 0.0, 0.0, 0.0, 0.0, 0.0, 0.0, 0.0, 0.0, 0.0, 0.0, 0.0, 0.0, 0.0, 0.0, 0.0, 0.0, 0.0, 0.0, 0.0, 0.0, 0.0, 0.0, 0.0, 0.0, 0.0, 0.0, 0.0, 0.0, 0.0, 0.0, 0.0, 0.0, 0.0, 0.0, 0.0, 0.0, 0.0, 0.0, 0.0, 0.0, 0.0, 0.0, 0.0, 0.0, 0.0, 0.0, 0.0, 0.0, 0.0, 0.0, 0.0, 0.0, 0.0, 0.0, 0.0, 0.0, 0.0, 0.0, 0.0, 0.0, 0.0, 0.0, 0.0, 0.0, 0.0, 0.0, 0.0, 0.0, 0.0, 0.0, 0.0, 0.0, 0.0, 0.0, 0.0, 0.0, 0.0, 0.0, 0.0, 0.0, 0.0, 0.0, 0.0, 0.0, 0.0, 0.0, 0.0, 0.0, 0.0, 0.0, 0.0, 0.0, 0.0, 0.0, 0.0, 0.0, 0.0, 0.0, 0.0, 0.0, 0.0, 0.0, 0.0, 0.0, 0.0, 0.0, 0.0, 0.0, 0.0, 0.0, 0.0, 0.0, 0.0, 0.0, 0.0, 0.0, 0.0, 0.0, 0.0, 0.0, 0.0, 0.0, 0.0, 0.0, 0.0, 0.0, 0.0, 0.0, 0.0, 0.0, 0.0, 0.0, 0.0, 0.0, 0.0, 0.0, 0.0, 0.0, 0.0, 0.0, 0.0, 0.0, 0.0, 0.0, 0.0, 0.0, 0.0, 0.0, 0.0, 0.0, 0.0, 0.0, 0.0, 0.0, 0.0, 0.0, 0.0, 0.0, 0.0, 0.0, 0.0, 0.0, 0.0, 0.0, 0.0, 0.0, 0.0, 0.0, 0.0, 0.0, 0.0, 0.0, 0.0, 0.0, 0.0, 0.0, 0.0, 0.0, 0.0, 0.0, 0.0, 0.0, 0.0, 0.0, 0.0, 0.0, 0.0, 0.0, 0.0, 0.0, 0.0, 0.0, 0.0, 0.0, 0.0, 0.0, 0.0, 0.0, 0.0, 0.0, 0.0, 0.0, 0.0, 0.0, 0.0, 0.0, 0.0, 0.0, 0.0, 0.0, 0.0, 0.0, 0.0, 0.0, 0.0, 0.0, 0.0, 0.0, 0.0, 0.0, 0.0, 0.0, 0.0, 0.0, 0.0, 0.0, 0.0, 0.0, 0.0, 0.0, 0.0, 0.0, 0.0, 0.0, 0.0, 0.0, 0.0, 0.0, 0.0, 0.0, 0.0, 0.0, 0.0, 0.0, 0.0, 0.0, 0.0, 0.0, 0.0, 0.0, 0.0, 0.0, 0.0, 0.0, 0.0, 0.0, 0.0, 0.0, 0.0, 0.0, 0.0, 0.0, 0.0, 0.0, 0.0, 0.0, 0.0, 0.0, 0.0, 0.0, 0.0, 0.0, 0.0, 0.0, 0.0, 0.0, 0.0, 0.0, 0.0, 0.0, 0.0, 0.0, 0.0, 0.0, 0.0, 0.0, 0.0, 0.0, 0.0, 0.0, 0.0, 0.0, 0.0, 0.0, 0.0, 0.0, 0.0, 0.0, 0.0, 0.0, 0.0, 0.0, 0.0, 0.0, 0.0, 0.0, 0.0, 0.0, 0.0, 0.0, 0.0, 0.0, 0.0, 0.0, 0.0, 0.0, 0.0, 0.0, 0.0, 0.0, 0.0, 0.0, 0.0, 0.0, 0.0, 0.0, 0.0, 0.0, 0.0, 0.0, 0.0, 0.0, 0.0, 0.0, 0.0, 0.0, 0.0, 0.0, 0.0, 0.0, 0.0, 0.0, 0.0, 0.0, 0.0, 0.0, 0.0, 0.0, 0.0, 0.0, 0.0, 0.0, 0.0, 0.0, 0.0, 0.0, 0.0, 0.0, 0.0, 0.0, 0.0, 0.0, 0.0, 0.0, 0.0, 0.0, 0.0, 0.0, 0.0, 0.0, 0.0, 0.0, 0.0, 0.0, 0.0, 0.0, 0.0, 0.0, 0.0, 0.0, 0.0, 0.0, 0.0, 0.0, 0.0, 0.0, 0.0, 0.0, 0.0, 0.0, 0.0, 0.0, 0.0, 0.0, 0.0, 0.0, 0.0, 0.0, 0.0, 0.0, 0.0, 0.0, 0.0, 0.0, 0.0, 0.0, 0.0, 0.0, 0.0, 0.0, 0.0, 0.0, 0.0, 0.0, 0.0, 0.0, 0.0, 0.0, 0.0, 0.0, 0.0, 0.0, 0.0, 0.0, 0.0, 0.0, 0.0, 0.0, 0.0, 0.0, 0.0, 0.0, 0.0, 0.0, 0.0, 0.0, 0.0, 0.0, 0.0, 0.0, 0.0, 0.0, 0.0, 0.0, 0.0, 0.0, 0.0, 0.0, 0.0, 0.0, 0.0, 0.0, 0.0, 0.0, 0.0, 0.0, 0.0, 0.0, 0.0, 0.0, 0.0, 0.0, 0.0, 0.0, 0.0, 0.0, 0.0, 0.0, 0.0, 0.0, 0.0, 0.0, 0.0, 0.0, 0.0, 0.0, 0.0, 0.0, 0.0, 0.0, 0.0, 0.0, 0.0, 0.0, 0.0, 0.0, 0.0, 0.0, 0.0, 0.0, 0.0, 0.0, 0.0, 0.0, 0.0, 0.0, 0.0, 0.0, 0.0, 0.0, 0.0, 0.0, 0.0, 0.0, 0.0, 0.0, 0.0, 0.0, 0.0, 0.0, 0.0, 0.0, 0.0, 0.0, 0.0, 0.0, 0.0, 0.0, 0.0, 0.0, 0.0, 0.0, 0.0, 0.0, 0.0, 0.0, 0.0, 0.0, 0.0, 0.0, 0.0, 0.0, 0.0, 0.0, 0.0, 0.0, 0.0, 0.0, 0.0, 0.0, 0.0, 0.0, 0.0, 0.0, 0.0, 0.0, 0.0, 0.0, 0.0, 0.0, 0.0, 0.0, 0.0, 0.0, 0.0, 0.0, 0.0, 0.0, 0.0, 0.0, 0.0, 0.0, 0.0, 0.0, 0.0, 0.0, 0.0, 0.0, 0.0, 0.0, 0.0, 0.0, 0.0, 0.0, 0.0, 0.0, 0.0, 0.0, 0.0, 0.0, 0.0, 0.0, 0.0, 0.0, 0.0, 0.0, 0.0, 0.0, 0.0, 0.0, 0.0, 0.0, 0.0, 0.0, 0.0, 0.0, 0.0, 0.0, 0.0, 0.0, 0.0, 0.0, 0.0, 0.0, 0.0, 0.0, 0.0, 0.0, 0.0, 0.0, 0.0, 0.0, 0.0, 0.0, 0.0, 0.0, 0.0, 0.0, 0.0, 0.0, 0.0, 0.0, 0.0, 0.0, 0.0, 0.0, 0.0, 0.0, 0.0, 0.0, 0.0, 0.0, 0.0, 0.0, 0.0, 0.0, 0.0, 0.0, 0.0, 0.0, 0.0, 0.0, 0.0, 0.0, 0.0, 0.0, 0.0, 0.0, 0.0, 0.0, 0.0, 0.0, 0.0, 0.0, 0.0, 0.0, 0.0, 0.0, 0.0, 0.0, 0.0, 0.0, 0.0, 0.0, 0.0, 0.0, 0.0, 0.0, 0.0, 0.0, 0.0, 0.0, 0.0, 0.0, 0.0, 0.0, 0.0, 0.0, 0.0, 0.0, 0.0, 0.0, 0.0, 0.0, 0.0, 0.0, 0.0, 0.0, 0.0, 0.0, 0.0, 0.0, 0.0, 0.0, 0.0, 0.0, 0.0, 0.0, 0.0, 0.0, 0.0, 0.0, 0.0, 0.0, 0.0, 0.0, 0.0, 0.0, 0.0, 0.0, 0.0, 0.0, 0.0, 0.0, 0.0, 0.0, 0.0, 0.0, 0.0, 0.0, 0.0, 0.0, 0.0, 0.0, 0.0, 0.0, 0.0, 0.0, 0.0, 0.0, 0.0, 0.0, 0.0, 0.0, 0.0, 0.0, 0.0, 0.0, 0.0, 0.0, 0.0, 0.0, 0.0, 0.0, 0.0, 0.0, 0.0, 0.0, 0.0, 0.0, 0.0, 0.0, 0.0, 0.0, 0.0, 0.0, 0.0, 0.0, 0.0, 0.0, 0.0, 0.0, 0.0, 0.0, 0.0, 0.0, 0.0, 0.0, 0.0, 0.0, 0.0, 0.0, 0.0, 0.0, 0.0, 0.0, 0.0, 0.0, 0.0, 0.0, 0.0, 0.0, 0.0, 0.0, 0.0, 0.0, 0.0, 0.0, 0.0, 0.0, 0.0, 0.0, 0.0, 0.0, 0.0, 0.0, 0.0, 0.0, 0.0, 0.0, 0.0, 0.0, 0.0, 0.0, 0.0, 0.0, 0.0, 0.0, 0.0, 0.0, 0.0, 0.0, 0.0, 0.0, 0.0, 0.0, 0.0, 0.0, 0.0, 0.0, 0.0, 0.0, 0.0, 0.0, 0.0, 0.0, 0.0, 0.0, 0.0, 0.0, 0.0, 0.0, 0.0, 0.0, 0.0, 0.0, 0.0, 0.0, 0.0, 0.0, 0.0, 0.0, 0.0, 0.0, 0.0, 0.0, 0.0, 0.0, 0.0, 0.0, 0.0, 0.0, 0.0, 0.0, 0.0, 0.0, 0.0, 0.0, 0.0, 0.0, 0.0, 0.0, 0.0, 0.0, 0.0, 0.0, 0.0, 0.0, 0.0, 0.0, 0.0, 0.0, 0.0, 0.0, 0.0, 0.0, 0.0, 0.0, 0.0, 0.0, 0.0, 0.0, 0.0, 0.0, 0.0, 0.0, 0.0, 0.0, 0.0, 0.0, 0.0, 0.0, 0.0, 0.0, 0.0, 0.0, 0.0, 0.0, 0.0, 0.0, 0.0, 0.0, 0.0, 0.0, 0.0, 0.0, 0.0, 0.0, 0.0, 0.0, 0.0, 0.0, 0.0, 0.0, 0.0, 0.0, 0.0, 0.0, 0.0, 0.0, 0.0, 0.0, 0.0, 0.0, 0.0, 0.0, 0.0, 0.0, 0.0, 0.0, 0.0, 0.0, 0.0, 0.0, 0.0, 0.0, 0.0, 0.0, 0.0, 0.0, 0.0, 0.0, 0.0, 0.0, 0.0, 0.0, 0.0, 0.0, 0.0, 0.8182, 0.0, 0.7273, 0.1575, 0.9091, 0.1575, 0.7273, 0.1575, 0.6364, 0.0, 0.5455, 0.1575, 0.09091, 0.0, 0.0, 0.1575, 0.1818, 0.1575, 0.2727, 0.0, 0.1818, 0.1575, 0.3636, 0.1575, 0.4545, 0.0, 0.3636, 0.1575, 0.5455, 0.1575, 0.7273, 0.1575, 0.5455, 0.1575, 0.6364, 0.3149, 0.9091, 0.1575, 0.7273, 0.1575, 0.8182, 0.3149, 0.1818, 0.1575, 0.0, 0.1575, 0.09091, 0.3149, 0.3636, 0.1575, 0.1818, 0.1575, 0.2727, 0.3149, 0.5455, 0.1575, 0.3636, 0.1575, 0.4545, 0.3149, 0.7273, 0.1575, 0.6364, 0.3149, 0.8182, 0.3149, 0.9091, 0.1575, 0.8182, 0.3149, 1.0, 0.3149, 0.1818, 0.1575, 0.09091, 0.3149, 0.2727, 0.3149, 0.3636, 0.1575, 0.2727, 0.3149, 0.4545, 0.3149, 0.5455, 0.1575, 0.4545, 0.3149, 0.6364, 0.3149, 0.8182, 0.3149, 0.6364, 0.3149, 0.7273, 0.4724, 1.0, 0.3149, 0.8182, 0.3149, 0.9091, 0.4724, 0.2727, 0.3149, 0.09091, 0.3149, 0.1818, 0.4724, 0.4545, 0.3149, 0.2727, 0.3149, 0.3636, 0.4724, 0.6364, 0.3149, 0.4545, 0.3149, 0.5455, 0.4724, 0.8182, 0.0, 0.7273, 0.1575, 0.9091, 0.1575, 0.7273, 0.1575, 0.6364, 0.0, 0.5455, 0.1575, 0.09091, 0.0, 0.0, 0.1575, 0.1818, 0.1575, 0.2727, 0.0, 0.1818, 0.1575, 0.3636, 0.1575, 0.4545, 0.0, 0.3636, 0.1575, 0.5455, 0.1575, 0.7273, 0.1575, 0.5455, 0.1575, 0.6364, 0.3149, 0.9091, 0.1575, 0.7273, 0.1575, 0.8182, 0.3149, 0.1818, 0.1575, 0.0, 0.1575, 0.09091, 0.3149, 0.3636, 0.1575, 0.1818, 0.1575, 0.2727, 0.3149, 0.5455, 0.1575, 0.3636, 0.1575, 0.4545, 0.3149, 0.7273, 0.1575, 0.6364, 0.3149, 0.8182, 0.3149, 0.9091, 0.1575, 0.8182, 0.3149, 1.0, 0.3149, 0.1818, 0.1575, 0.09091, 0.3149, 0.2727, 0.3149, 0.3636, 0.1575, 0.2727, 0.3149, 0.4545, 0.3149, 0.5455, 0.1575, 0.4545, 0.3149, 0.6364, 0.3149, 0.8182, 0.3149, 0.6364, 0.3149, 0.7273, 0.4724, 1.0, 0.3149, 0.8182, 0.3149, 0.9091, 0.4724, 0.2727, 0.3149, 0.09091, 0.3149, 0.1818, 0.4724, 0.4545, 0.3149, 0.2727, 0.3149, 0.3636, 0.4724, 0.6364, 0.3149, 0.4545, 0.3149, 0.5455, 0.4724, 0.8182, 0.0, 0.7273, 0.1575, 0.9091, 0.1575, 0.7273, 0.1575, 0.6364, 0.0, 0.5455, 0.1575, 0.09091, 0.0, 0.0, 0.1575, 0.1818, 0.1575, 0.2727, 0.0, 0.1818, 0.1575, 0.3636, 0.1575, 0.4545, 0.0, 0.3636, 0.1575, 0.5455, 0.1575, 0.7273, 0.1575, 0.5455, 0.1575, 0.6364, 0.3149, 0.9091, 0.1575, 0.7273, 0.1575, 0.8182, 0.3149, 0.1818, 0.1575, 0.0, 0.1575, 0.09091, 0.3149, 0.3636, 0.1575, 0.1818, 0.1575, 0.2727, 0.3149, 0.5455, 0.1575, 0.3636, 0.1575, 0.4545, 0.3149, 0.7273, 0.1575, 0.6364, 0.3149, 0.8182, 0.3149, 0.9091, 0.1575, 0.8182, 0.3149, 1.0, 0.3149, 0.1818, 0.1575, 0.09091, 0.3149, 0.2727, 0.3149, 0.3636, 0.1575, 0.2727, 0.3149, 0.4545, 0.3149, 0.5455, 0.1575, 0.4545, 0.3149, 0.6364, 0.3149, 0.8182, 0.3149, 0.6364, 0.3149, 0.7273, 0.4724, 1.0, 0.3149, 0.8182, 0.3149, 0.9091, 0.4724, 0.2727, 0.3149, 0.09091, 0.3149, 0.1818, 0.4724, 0.4545, 0.3149, 0.2727, 0.3149, 0.3636, 0.4724, 0.6364, 0.3149, 0.4545, 0.3149, 0.5455, 0.4724, 0.8182, 0.0, 0.7273, 0.1575, 0.9091, 0.1575, 0.7273, 0.1575, 0.6364, 0.0, 0.5455, 0.1575, 0.09091, 0.0, 0.0, 0.1575, 0.1818, 0.1575, 0.2727, 0.0, 0.1818, 0.1575, 0.3636, 0.1575, 0.4545, 0.0, 0.3636, 0.1575, 0.5455, 0.1575, 0.7273, 0.1575, 0.5455, 0.1575, 0.6364, 0.3149, 0.9091, 0.1575, 0.7273, 0.1575, 0.8182, 0.3149, 0.1818, 0.1575, 0.0, 0.1575, 0.09091, 0.3149, 0.3636, 0.1575, 0.1818, 0.1575, 0.2727, 0.3149, 0.5455, 0.1575, 0.3636, 0.1575, 0.4545, 0.3149, 0.7273, 0.1575, 0.6364, 0.3149, 0.8182, 0.3149, 0.9091, 0.1575, 0.8182, 0.3149, 1.0, 0.3149, 0.1818, 0.1575, 0.09091, 0.3149, 0.2727, 0.3149, 0.3636, 0.1575, 0.2727, 0.3149, 0.4545, 0.3149, 0.5455, 0.1575, 0.4545, 0.3149, 0.6364, 0.3149, 0.8182, 0.3149, 0.6364, 0.3149, 0.7273, 0.4724, 1.0, 0.3149, 0.8182, 0.3149, 0.9091, 0.4724, 0.2727, 0.3149, 0.09091, 0.3149, 0.1818, 0.4724, 0.4545, 0.3149, 0.2727, 0.3149, 0.3636, 0.4724, 0.6364, 0.3149, 0.4545, 0.3149, 0.5455, 0.4724, 0.8182, 0.0, 0.7273, 0.1575, 0.9091, 0.1575, 0.7273, 0.1575, 0.6364, 0.0, 0.5455, 0.1575, 0.09091, 0.0, 0.0, 0.1575, 0.1818, 0.1575, 0.2727, 0.0, 0.1818, 0.1575, 0.3636, 0.1575, 0.4545, 0.0, 0.3636, 0.1575, 0.5455, 0.1575, 0.7273, 0.1575, 0.5455, 0.1575, 0.6364, 0.3149, 0.9091, 0.1575, 0.7273, 0.1575, 0.8182, 0.3149, 0.1818, 0.1575, 0.0, 0.1575, 0.09091, 0.3149, 0.3636, 0.1575, 0.1818, 0.1575, 0.2727, 0.3149, 0.5455, 0.1575, 0.3636, 0.1575, 0.4545, 0.3149, 0.7273, 0.1575, 0.6364, 0.3149, 0.8182, 0.3149, 0.9091, 0.1575, 0.8182, 0.3149, 1.0, 0.3149, 0.1818, 0.1575, 0.09091, 0.3149, 0.2727, 0.3149, 0.3636, 0.1575, 0.2727, 0.3149, 0.4545, 0.3149, 0.5455, 0.1575, 0.4545, 0.3149, 0.6364, 0.3149, 0.8182, 0.3149, 0.6364, 0.3149, 0.7273, 0.4724, 1.0, 0.3149, 0.8182, 0.3149, 0.9091, 0.4724, 0.2727, 0.3149, 0.09091, 0.3149, 0.1818, 0.4724, 0.4545, 0.3149, 0.2727, 0.3149, 0.3636, 0.4724, 0.6364, 0.3149, 0.4545, 0.3149, 0.5455, 0.4724, 0.8182, 0.0, 0.7273, 0.1575, 0.9091, 0.1575, 0.7273, 0.1575, 0.6364, 0.0, 0.5455, 0.1575, 0.09091, 0.0, 0.0, 0.1575, 0.1818, 0.1575, 0.2727, 0.0, 0.1818, 0.1575, 0.3636, 0.1575, 0.4545, 0.0, 0.3636, 0.1575, 0.5455, 0.1575, 0.7273, 0.1575, 0.5455, 0.1575, 0.6364, 0.3149, 0.9091, 0.1575, 0.7273, 0.1575, 0.8182, 0.3149, 0.1818, 0.1575, 0.0, 0.1575, 0.09091, 0.3149, 0.3636, 0.1575, 0.1818, 0.1575, 0.2727, 0.3149, 0.5455, 0.1575, 0.3636, 0.1575, 0.4545, 0.3149, 0.7273, 0.1575, 0.6364, 0.3149, 0.8182, 0.3149, 0.9091, 0.1575, 0.8182, 0.3149, 1.0, 0.3149, 0.1818, 0.1575, 0.09091, 0.3149, 0.2727, 0.3149, 0.3636, 0.1575, 0.2727, 0.3149, 0.4545, 0.3149, 0.5455, 0.1575, 0.4545, 0.3149, 0.6364, 0.3149, 0.8182, 0.3149, 0.6364, 0.3149, 0.7273, 0.4724, 1.0, 0.3149, 0.8182, 0.3149, 0.9091, 0.4724, 0.2727, 0.3149, 0.09091, 0.3149, 0.1818, 0.4724, 0.4545, 0.3149, 0.2727, 0.3149, 0.3636, 0.4724, 0.6364, 0.3149, 0.4545, 0.3149, 0.5455, 0.4724, 0.8182, 0.0, 0.7273, 0.1575, 0.9091, 0.1575, 0.7273, 0.1575, 0.6364, 0.0, 0.5455, 0.1575, 0.09091, 0.0, 0.0, 0.1575, 0.1818, 0.1575, 0.2727, 0.0, 0.1818, 0.1575, 0.3636, 0.1575, 0.4545, 0.0, 0.3636, 0.1575, 0.5455, 0.1575, 0.7273, 0.1575, 0.5455, 0.1575, 0.6364, 0.3149, 0.9091, 0.1575, 0.7273, 0.1575, 0.8182, 0.3149, 0.1818, 0.1575, 0.0, 0.1575, 0.09091, 0.3149, 0.3636, 0.1575, 0.1818, 0.1575, 0.2727, 0.3149, 0.5455, 0.1575, 0.3636, 0.1575, 0.4545, 0.3149, 0.7273, 0.1575, 0.6364, 0.3149, 0.8182, 0.3149, 0.9091, 0.1575, 0.8182, 0.3149, 1.0, 0.3149, 0.1818, 0.1575, 0.09091, 0.3149, 0.2727, 0.3149, 0.3636, 0.1575, 0.2727, 0.3149, 0.4545, 0.3149, 0.5455, 0.1575, 0.4545, 0.3149, 0.6364, 0.3149, 0.8182, 0.3149, 0.6364, 0.3149, 0.7273, 0.4724, 1.0, 0.3149, 0.8182, 0.3149, 0.9091, 0.4724, 0.2727, 0.3149, 0.09091, 0.3149, 0.1818, 0.4724, 0.4545, 0.3149, 0.2727, 0.3149, 0.3636, 0.4724, 0.6364, 0.3149, 0.4545, 0.3149, 0.5455, 0.4724, 0.8182, 0.0, 0.7273, 0.1575, 0.9091, 0.1575, 0.7273, 0.1575, 0.6364, 0.0, 0.5455, 0.1575, 0.09091, 0.0, 0.0, 0.1575, 0.1818, 0.1575, 0.2727, 0.0, 0.1818, 0.1575, 0.3636, 0.1575, 0.4545, 0.0, 0.3636, 0.1575, 0.5455, 0.1575, 0.7273, 0.1575, 0.5455, 0.1575, 0.6364, 0.3149, 0.9091, 0.1575, 0.7273, 0.1575, 0.8182, 0.3149, 0.1818, 0.1575, 0.0, 0.1575, 0.09091, 0.3149, 0.3636, 0.1575, 0.1818, 0.1575, 0.2727, 0.3149, 0.5455, 0.1575, 0.3636, 0.1575, 0.4545, 0.3149, 0.7273, 0.1575, 0.6364, 0.3149, 0.8182, 0.3149, 0.9091, 0.1575, 0.8182, 0.3149, 1.0, 0.3149, 0.1818, 0.1575, 0.09091, 0.3149, 0.2727, 0.3149, 0.3636, 0.1575, 0.2727, 0.3149, 0.4545, 0.3149, 0.5455, 0.1575, 0.4545, 0.3149, 0.6364, 0.3149, 0.8182, 0.3149, 0.6364, 0.3149, 0.7273, 0.4724, 1.0, 0.3149, 0.8182, 0.3149, 0.9091, 0.4724, 0.2727, 0.3149, 0.09091, 0.3149, 0.1818, 0.4724, 0.4545, 0.3149, 0.2727, 0.3149, 0.3636, 0.4724, 0.6364, 0.3149, 0.4545, 0.3149, 0.5455, 0.4724, 0.8182, 0.0, 0.7273, 0.1575, 0.9091, 0.1575, 0.7273, 0.1575, 0.6364, 0.0, 0.5455, 0.1575, 0.09091, 0.0, 0.0, 0.1575, 0.1818, 0.1575, 0.2727, 0.0, 0.1818, 0.1575, 0.3636, 0.1575, 0.4545, 0.0, 0.3636, 0.1575, 0.5455, 0.1575, 0.7273, 0.1575, 0.5455, 0.1575, 0.6364, 0.3149, 0.9091, 0.1575, 0.7273, 0.1575, 0.8182, 0.3149, 0.1818, 0.1575, 0.0, 0.1575, 0.09091, 0.3149, 0.3636, 0.1575, 0.1818, 0.1575, 0.2727, 0.3149, 0.5455, 0.1575, 0.3636, 0.1575, 0.4545, 0.3149, 0.7273, 0.1575, 0.6364, 0.3149, 0.8182, 0.3149, 0.9091, 0.1575, 0.8182, 0.3149, 1.0, 0.3149, 0.1818, 0.1575, 0.09091, 0.3149, 0.2727, 0.3149, 0.3636, 0.1575, 0.2727, 0.3149, 0.4545, 0.3149, 0.5455, 0.1575, 0.4545, 0.3149, 0.6364, 0.3149, 0.8182, 0.3149, 0.6364, 0.3149, 0.7273, 0.4724, 1.0, 0.3149, 0.8182, 0.3149, 0.9091, 0.4724, 0.2727, 0.3149, 0.09091, 0.3149, 0.1818, 0.4724, 0.4545, 0.3149, 0.2727, 0.3149, 0.3636, 0.4724, 0.6364, 0.3149, 0.4545, 0.3149, 0.5455, 0.4724, 0.8182, 0.0, 0.7273, 0.1575, 0.9091, 0.1575, 0.7273, 0.1575, 0.6364, 0.0, 0.5455, 0.1575, 0.09091, 0.0, 0.0, 0.1575, 0.1818, 0.1575, 0.2727, 0.0, 0.1818, 0.1575, 0.3636, 0.1575, 0.4545, 0.0, 0.3636, 0.1575, 0.5455, 0.1575, 0.7273, 0.1575, 0.5455, 0.1575, 0.6364, 0.3149, 0.9091, 0.1575, 0.7273, 0.1575, 0.8182, 0.3149, 0.1818, 0.1575, 0.0, 0.1575, 0.09091, 0.3149, 0.3636, 0.1575, 0.1818, 0.1575, 0.2727, 0.3149, 0.5455, 0.1575, 0.3636, 0.1575, 0.4545, 0.3149, 0.7273, 0.1575, 0.6364, 0.3149, 0.8182, 0.3149, 0.9091, 0.1575, 0.8182, 0.3149, 1.0, 0.3149, 0.1818, 0.1575, 0.09091, 0.3149, 0.2727, 0.3149, 0.3636, 0.1575, 0.2727, 0.3149, 0.4545, 0.3149, 0.5455, 0.1575, 0.4545, 0.3149, 0.6364, 0.3149, 0.8182, 0.3149, 0.6364, 0.3149, 0.7273, 0.4724, 1.0, 0.3149, 0.8182, 0.3149, 0.9091, 0.4724, 0.2727, 0.3149, 0.09091, 0.3149, 0.1818, 0.4724, 0.4545, 0.3149, 0.2727, 0.3149, 0.3636, 0.4724, 0.6364, 0.3149, 0.4545, 0.3149, 0.5455, 0.4724, 0.8182, 0.0, 0.7273, 0.1575, 0.9091, 0.1575, 0.7273, 0.1575, 0.6364, 0.0, 0.5455, 0.1575, 0.09091, 0.0, 0.0, 0.1575, 0.1818, 0.1575, 0.2727, 0.0, 0.1818, 0.1575, 0.3636, 0.1575, 0.4545, 0.0, 0.3636, 0.1575, 0.5455, 0.1575, 0.7273, 0.1575, 0.5455, 0.1575, 0.6364, 0.3149, 0.9091, 0.1575, 0.7273, 0.1575, 0.8182, 0.3149, 0.1818, 0.1575, 0.0, 0.1575, 0.09091, 0.3149, 0.3636, 0.1575, 0.1818, 0.1575, 0.2727, 0.3149, 0.5455, 0.1575, 0.3636, 0.1575, 0.4545, 0.3149, 0.7273, 0.1575, 0.6364, 0.3149, 0.8182, 0.3149, 0.9091, 0.1575, 0.8182, 0.3149, 1.0, 0.3149, 0.1818, 0.1575, 0.09091, 0.3149, 0.2727, 0.3149, 0.3636, 0.1575, 0.2727, 0.3149, 0.4545, 0.3149, 0.5455, 0.1575, 0.4545, 0.3149, 0.6364, 0.3149, 0.8182, 0.3149, 0.6364, 0.3149, 0.7273, 0.4724, 1.0, 0.3149, 0.8182, 0.3149, 0.9091, 0.4724, 0.2727, 0.3149, 0.09091, 0.3149, 0.1818, 0.4724, 0.4545, 0.3149, 0.2727, 0.3149, 0.3636, 0.4724, 0.6364, 0.3149, 0.4545, 0.3149, 0.5455, 0.4724])
me_cube_001.materials.append(mat_brown)
me_cube_001.materials.append(mat_green_1_001)
me_cube_001.materials.append(mat_green_1)
me_cube_001.use_remesh_fix_poles = True
me_cube_001.use_remesh_preserve_attributes = False
me_cube_001.use_mirror_vertex_groups = False
me_cube_001.update()
me_cylinder = bpy.data.meshes.new('Cylinder')
me_cylinder.from_pydata([(0.0, 3.364, 0.0), (-4.229e-09, 3.151, 2.0), (0.5845, 3.026, 0.0), (0.4002, 2.92, 2.0), (0.5845, 2.351, 0.0), (0.4002, 2.458, 2.0), (-5.901e-08, 2.014, 0.0), (-4.463e-08, 2.227, 2.0), (-0.5845, 2.351, 0.0), (-0.4002, 2.458, 2.0), (-0.5845, 3.026, 0.0), (-0.4002, 2.92, 2.0), (-0.005233, 3.122, 0.9565), (0.4871, 2.838, 0.9565), (0.4871, 2.27, 0.9565), (-0.005233, 1.985, 0.9565), (-0.4976, 2.27, 0.9565), (-0.4976, 2.838, 0.9565), (4.509e-08, 4.23, 1.285), (-1.748e-08, 3.559, 3.285), (1.335, 3.46, 1.285), (0.7532, 3.124, 3.285), (1.335, 1.918, 1.285), (0.7532, 2.254, 3.285), (-1.021e-07, 1.148, 1.285), (-9.351e-08, 1.819, 3.285), (-1.335, 1.918, 1.285), (-0.7532, 2.254, 3.285), (-1.335, 3.46, 1.285), (-0.7532, 3.124, 3.285), (2.211e-08, 4.898, 1.285), (1.913, 3.793, 1.285), (1.913, 1.585, 1.285), (-1.71e-07, 0.4801, 1.285), (-1.913, 1.585, 1.285), (-1.913, 3.793, 1.285), (5.502e-08, 3.73, 2.022), (0.9016, 3.21, 2.022), (0.9016, 2.168, 2.022), (-4.438e-08, 1.648, 2.022), (-0.9016, 2.168, 2.022), (-0.9016, 3.21, 2.022), (1.335, 2.914, 1.285), (1.335, 2.595, 1.285), (1.913, 2.874, 1.285), (1.913, 2.507, 1.285), (1.743, 2.646, 1.578), (1.168, 2.586, 1.569), (-0.04621, 4.243, 2.564), (-0.01966, 3.383, 4.351), (1.229, 3.562, 2.473), (0.7, 2.998, 4.299), (1.271, 2.125, 2.292), (0.7238, 2.187, 4.197), (0.03801, 1.369, 2.202), (0.02787, 1.761, 4.147), (-1.237, 2.051, 2.294), (-0.6918, 2.145, 4.198), (-1.279, 3.488, 2.475), (-0.7156, 2.956, 4.3), (-0.06445, 4.866, 2.642), (1.763, 3.889, 2.512), (1.824, 1.829, 2.252), (0.05625, 0.7468, 2.124), (-1.772, 1.724, 2.255), (-1.832, 3.783, 2.514), (-0.02952, 3.69, 3.194), (0.832, 3.23, 3.132), (0.8604, 2.259, 3.01), (0.02737, 1.749, 2.949), (-0.8341, 2.209, 3.011), (-0.8626, 3.18, 3.133), (1.796, 2.8, 2.849), (0.7119, 2.592, 4.248), (1.252, 2.784, 2.849), (0.8462, 2.745, 3.071), (-0.9474, 4.303, 2.75), (-0.3676, 3.169, 4.325), (-0.662, 3.844, 2.691), (-0.446, 3.435, 3.163), (0.09792, 3.946, 3.246), (-0.02781, 3.357, 5.377), (1.141, 3.29, 3.281), (0.5609, 2.988, 5.397), (1.096, 2.06, 3.249), (0.5356, 2.293, 5.379), (0.008288, 1.484, 3.182), (-0.07839, 1.969, 5.341), (-1.035, 2.14, 3.146), (-0.6671, 2.338, 5.321), (-0.99, 3.37, 3.178), (-0.6418, 3.033, 5.339), (0.1173, 4.479, 3.259), (1.612, 3.539, 3.311), (1.548, 1.776, 3.265), (-0.01113, 0.9512, 3.168), (-1.506, 1.891, 3.116), (-1.442, 3.654, 3.162), (0.0442, 3.527, 4.027), (0.7488, 3.084, 4.051), (0.7186, 2.253, 4.029), (-0.01635, 1.864, 3.983), (-0.721, 2.307, 3.959), (-0.6907, 3.139, 3.981), (-1.486, 2.767, 3.373), (-0.6544, 2.686, 5.33), (-1.024, 2.749, 3.396), (-0.7058, 2.723, 3.97), (0.8519, 4.003, 3.203), (0.2665, 3.173, 5.387), (0.6065, 3.611, 3.181), (0.3965, 3.306, 4.039), (-0.5422, 3.607, 3.206), (-0.1882, 3.794, 3.228), (-0.713, 4.04, 3.208), (-0.4639, 4.171, 3.223), (-0.5783, 4.007, 3.427), (-0.3195, 3.569, 3.533), (0.07352, 3.903, 3.86), (0.09269, 3.448, 5.535), (1.114, 3.178, 3.86), (0.6798, 3.039, 5.535), (1.008, 1.916, 3.938), (0.6198, 2.327, 5.579), (-0.1314, 1.391, 4.204), (-0.02724, 2.025, 5.622), (-1.179, 2.105, 4.014), (-0.6143, 2.434, 5.622), (-1.073, 3.366, 3.937), (-0.5544, 3.146, 5.578), (0.1196, 4.449, 3.826), (1.611, 3.41, 3.827), (1.458, 1.602, 3.938), (-0.1774, 0.8448, 4.238), (-1.676, 1.873, 4.047), (-1.524, 3.681, 3.936), (0.06319, 3.528, 4.49), (0.7659, 3.039, 4.491), (0.6942, 2.187, 4.543), (-0.08036, 1.825, 4.595), (-0.7831, 2.314, 4.594), (-0.7113, 3.166, 4.542), (0.6444, 1.229, 4.189), (0.2963, 2.176, 5.601), (0.4421, 1.66, 4.173), (0.3069, 2.006, 4.569), (-0.9237, 1.363, 4.217), (-0.3208, 2.229, 5.622), (-0.6523, 1.753, 4.184), (-0.4317, 2.069, 4.595), (-0.06776, 3.915, 4.593), (0.1334, 3.355, 6.371), (0.9509, 3.276, 4.456), (0.7083, 2.994, 6.294), (0.9089, 2.067, 4.439), (0.6846, 2.312, 6.284), (-0.1517, 1.496, 4.558), (0.08605, 1.99, 6.352), (-1.17, 2.135, 4.695), (-0.4888, 2.351, 6.429), (-1.128, 3.344, 4.712), (-0.4651, 3.033, 6.439), (-0.04957, 4.439, 4.6), (1.41, 3.523, 4.404), (1.35, 1.79, 4.379), (-0.1699, 0.9722, 4.551), (-1.63, 1.888, 4.747), (-1.57, 3.621, 4.772), (-0.0004221, 3.51, 5.246), (0.6877, 3.079, 5.153), (0.6593, 2.262, 5.142), (-0.05714, 1.876, 5.223), (-0.7453, 2.308, 5.315), (-0.7169, 3.125, 5.327), (-0.7967, 4.028, 4.791), (-0.1658, 3.194, 6.405), (-0.5852, 3.628, 4.757), (-0.3587, 3.318, 5.286), (0.7684, 1.477, 4.445), (0.4134, 1.286, 4.485), (0.5395, 1.868, 4.48), (0.3485, 1.765, 4.502), (0.4011, 1.937, 4.789), (0.5057, 1.464, 4.741), (0.03044, 3.914, 5.219), (0.02423, 3.067, 7.372), (1.019, 3.299, 5.175), (0.3995, 2.834, 7.356), (0.979, 2.137, 5.109), (0.3845, 2.392, 7.331), (-0.0488, 1.59, 5.086), (-0.005868, 2.185, 7.322), (-1.037, 2.205, 5.13), (-0.3812, 2.418, 7.338), (-0.9974, 3.367, 5.196), (-0.3661, 2.859, 7.364), (0.0476, 4.417, 5.248), (1.464, 3.536, 5.185), (1.407, 1.871, 5.09), (-0.06597, 1.087, 5.057), (-1.482, 1.968, 5.12), (-1.425, 3.633, 5.215), (0.02436, 3.49, 6.007), (0.6919, 3.075, 5.977), (0.6651, 2.29, 5.933), (-0.02917, 1.921, 5.917), (-0.6967, 2.336, 5.947), (-0.67, 3.121, 5.991), (1.436, 2.704, 4.913), (0.392, 2.613, 7.343), (0.9988, 2.718, 4.917), (0.6785, 2.683, 5.955), (0.3588, 3.71, 5.204), (0.6262, 3.543, 5.193), (0.6567, 4.039, 5.221), (0.957, 3.852, 5.207), (0.6685, 3.808, 5.568), (0.3825, 3.527, 5.512)], [], [(12, 1, 3, 13), (13, 3, 5, 14), (14, 5, 7, 15), (15, 7, 9, 16), (3, 1, 11, 9, 7, 5), (16, 9, 11, 17), (17, 11, 1, 12), (0, 2, 4, 6, 8, 10), (10, 17, 12, 0), (8, 16, 17, 10), (6, 15, 16, 8), (4, 14, 15, 6), (2, 13, 14, 4), (0, 12, 13, 2), (30, 19, 21, 31), (31, 21, 23, 32, 45, 46, 44), (32, 23, 25, 33), (33, 25, 27, 34), (21, 19, 29, 27, 25, 23), (34, 27, 29, 35), (35, 29, 19, 30), (28, 18, 36, 41), (20, 18, 30, 31), (22, 43, 45, 32), (24, 22, 32, 33), (26, 24, 33, 34), (28, 26, 34, 35), (18, 28, 35, 30), (36, 37, 38, 39, 40, 41), (24, 26, 40, 39), (20, 42, 47, 43, 22, 38, 37), (26, 28, 41, 40), (22, 24, 39, 38), (18, 20, 37, 36), (47, 46, 45, 43), (44, 42, 20, 31), (46, 47, 42, 44), (60, 49, 51, 61), (72, 73, 53, 62), (62, 53, 55, 63), (63, 55, 57, 64), (51, 49, 77, 59, 57, 55, 53, 73), (64, 57, 59, 65), (76, 77, 49, 60), (78, 48, 66, 79), (50, 48, 60, 61), (74, 50, 61, 72), (54, 52, 62, 63), (56, 54, 63, 64), (58, 56, 64, 65), (78, 58, 65, 76), (66, 67, 75, 68, 69, 70, 71, 79), (54, 56, 70, 69), (74, 52, 68, 75), (56, 58, 71, 70), (52, 54, 69, 68), (48, 50, 67, 66), (50, 74, 75, 67), (52, 74, 72, 62), (61, 51, 73, 72), (48, 78, 76, 60), (58, 78, 79, 71), (65, 59, 77, 76), (108, 109, 83, 93), (93, 83, 85, 94), (94, 85, 87, 95), (95, 87, 89, 96), (83, 109, 81, 91, 105, 89, 87, 85), (104, 105, 91, 97), (97, 91, 81, 92, 115, 116, 114), (90, 112, 117, 113, 80, 98, 103), (110, 80, 92, 108), (84, 82, 93, 94), (86, 84, 94, 95), (88, 86, 95, 96), (106, 88, 96, 104), (80, 113, 115, 92), (98, 111, 99, 100, 101, 102, 107, 103), (86, 88, 102, 101), (82, 84, 100, 99), (106, 90, 103, 107), (84, 86, 101, 100), (110, 82, 99, 111), (88, 106, 107, 102), (90, 106, 104, 97), (96, 89, 105, 104), (80, 110, 111, 98), (82, 110, 108, 93), (92, 81, 109, 108), (116, 115, 113, 117), (114, 112, 90, 97), (117, 112, 114, 116), (130, 119, 121, 131), (131, 121, 123, 132), (142, 143, 125, 133), (146, 147, 127, 134), (121, 119, 129, 127, 147, 125, 143, 123), (134, 127, 129, 135), (135, 129, 119, 130), (128, 118, 136, 141), (120, 118, 130, 131), (122, 120, 131, 132), (144, 122, 132, 142), (148, 124, 133, 146), (128, 126, 134, 135), (118, 128, 135, 130), (136, 137, 138, 145, 139, 149, 140, 141), (148, 126, 140, 149), (120, 122, 138, 137), (126, 128, 141, 140), (144, 124, 139, 145), (118, 120, 137, 136), (122, 144, 145, 138), (124, 144, 142, 133), (132, 123, 143, 142), (124, 148, 149, 139), (126, 148, 146, 134), (133, 125, 147, 146), (162, 151, 153, 163), (163, 153, 155, 164), (164, 155, 157, 165, 179, 183, 178), (165, 157, 159, 166), (153, 151, 175, 161, 159, 157, 155), (166, 159, 161, 167), (174, 175, 151, 162), (176, 150, 168, 177), (152, 150, 162, 163), (154, 152, 163, 164), (156, 181, 179, 165), (158, 156, 165, 166), (160, 158, 166, 167), (176, 160, 167, 174), (168, 169, 170, 171, 172, 173, 177), (156, 158, 172, 171), (152, 154, 170, 169), (158, 160, 173, 172), (154, 180, 182, 181, 156, 171, 170), (150, 152, 169, 168), (150, 176, 174, 162), (160, 176, 177, 173), (167, 161, 175, 174), (182, 183, 179, 181), (183, 182, 180, 178), (178, 180, 154, 164), (196, 185, 187, 197, 215, 216, 214), (208, 209, 189, 198), (198, 189, 191, 199), (199, 191, 193, 200), (187, 185, 195, 193, 191, 189, 209), (200, 193, 195, 201), (201, 195, 185, 196), (194, 184, 202, 207), (186, 213, 215, 197), (210, 186, 197, 208), (190, 188, 198, 199), (192, 190, 199, 200), (194, 192, 200, 201), (184, 194, 201, 196), (202, 203, 211, 204, 205, 206, 207), (190, 192, 206, 205), (210, 188, 204, 211), (192, 194, 207, 206), (188, 190, 205, 204), (184, 212, 217, 213, 186, 203, 202), (186, 210, 211, 203), (188, 210, 208, 198), (197, 187, 209, 208), (217, 216, 215, 213), (214, 212, 184, 196), (216, 217, 212, 214)])
me_cylinder.polygons.foreach_set('material_index', [0, 0, 0, 0, 0, 0, 0, 0, 0, 0, 0, 0, 0, 0, 1, 1, 1, 1, 1, 1, 1, 1, 1, 1, 1, 1, 1, 1, 1, 1, 1, 1, 1, 1, 1, 1, 1, 1, 1, 1, 1, 1, 1, 1, 1, 1, 1, 1, 1, 1, 1, 1, 1, 1, 1, 1, 1, 1, 1, 1, 1, 1, 1, 1, 1, 1, 1, 1, 1, 1, 1, 1, 1, 1, 1, 1, 1, 1, 1, 1, 1, 1, 1, 1, 1, 1, 1, 1, 1, 1, 1, 1, 1, 1, 1, 1, 1, 1, 1, 1, 1, 1, 1, 1, 1, 1, 1, 1, 1, 1, 1, 1, 1, 1, 1, 1, 1, 1, 1, 1, 1, 1, 1, 1, 1, 1, 1, 1, 1, 1, 1, 1, 1, 1, 1, 1, 1, 1, 1, 1, 1, 1, 1, 1, 1, 1, 1, 1, 1, 1, 1, 1, 1, 1, 1, 1, 1, 1, 1, 1, 1, 1, 1, 1, 1, 1, 1, 1, 1, 1])
_uv = me_cylinder.uv_layers.new(name='UVMap')
_uv.uv.foreach_set('vector', [0.9552, 0.7459, 1.0, 1.0, 0.8333, 1.0, 0.7397, 0.7323, 0.7397, 0.7323, 0.8333, 1.0, 0.6667, 1.0, 0.6172, 0.7184, 0.6172, 0.7184, 0.6667, 1.0, 0.5, 1.0, 0.5391, 0.718, 0.5391, 0.718, 0.5, 1.0, 0.3333, 1.0, 0.3786, 0.718, 0.4578, 0.37, 0.25, 0.49, 0.04215, 0.37, 0.04215, 0.13, 0.25, 0.01, 0.4578, 0.13, 0.3786, 0.718, 0.3333, 1.0, 0.1667, 1.0, 0.2603, 0.7315, 0.2603, 0.7315, 0.1667, 1.0, -8.941e-08, 1.0, 0.04902, 0.7455, 0.75, 0.49, 0.9578, 0.37, 0.9578, 0.13, 0.75, 0.01, 0.5422, 0.13, 0.5422, 0.37, 0.1667, 0.5, 0.2603, 0.7315, 0.04902, 0.7455, -8.941e-08, 0.5, 0.3333, 0.5, 0.3786, 0.718, 0.2603, 0.7315, 0.1667, 0.5, 0.5, 0.5, 0.5391, 0.718, 0.3786, 0.718, 0.3333, 0.5, 0.6667, 0.5, 0.6172, 0.7184, 0.5391, 0.718, 0.5, 0.5, 0.8333, 0.5, 0.7397, 0.7323, 0.6172, 0.7184, 0.6667, 0.5, 1.0, 0.5, 0.9552, 0.7459, 0.7397, 0.7323, 0.8333, 0.5, 1.0, 0.5, 1.0, 1.0, 0.8333, 1.0, 0.8333, 0.5, 0.8333, 0.5, 0.8333, 1.0, 0.6667, 1.0, 0.6667, 0.5, 0.7363, 0.5, 0.7465, 0.5732, 0.764, 0.5, 0.6667, 0.5, 0.6667, 1.0, 0.5, 1.0, 0.5, 0.5, 0.5, 0.5, 0.5, 1.0, 0.3333, 1.0, 0.3333, 0.5, 0.4578, 0.37, 0.25, 0.49, 0.04215, 0.37, 0.04215, 0.13, 0.25, 0.01, 0.4578, 0.13, 0.3333, 0.5, 0.3333, 1.0, 0.1667, 1.0, 0.1667, 0.5, 0.1667, 0.5, 0.1667, 1.0, -8.941e-08, 1.0, -8.941e-08, 0.5, 0.605, 0.3337, 0.75, 0.4175, 0.75, 0.4175, 0.605, 0.3337, 0.895, 0.3337, 0.75, 0.4175, 0.75, 0.49, 0.9578, 0.37, 0.895, 0.1663, 0.895, 0.2398, 0.9578, 0.2303, 0.9578, 0.13, 0.75, 0.08255, 0.895, 0.1663, 0.9578, 0.13, 0.75, 0.01, 0.605, 0.1663, 0.75, 0.08255, 0.75, 0.01, 0.5422, 0.13, 0.605, 0.3337, 0.605, 0.1663, 0.5422, 0.13, 0.5422, 0.37, 0.75, 0.4175, 0.605, 0.3337, 0.5422, 0.37, 0.75, 0.49, 0.75, 0.4175, 0.895, 0.3337, 0.895, 0.1663, 0.75, 0.08255, 0.605, 0.1663, 0.605, 0.3337, 0.75, 0.08255, 0.605, 0.1663, 0.605, 0.1663, 0.75, 0.08255, 0.895, 0.3337, 0.895, 0.2744, 0.895, 0.2372, 0.895, 0.2398, 0.895, 0.1663, 0.895, 0.1663, 0.895, 0.3337, 0.605, 0.1663, 0.605, 0.3337, 0.605, 0.3337, 0.605, 0.1663, 0.895, 0.1663, 0.75, 0.08255, 0.75, 0.08255, 0.895, 0.1663, 0.75, 0.4175, 0.895, 0.3337, 0.895, 0.3337, 0.75, 0.4175, 0.895, 0.2372, 0.7465, 0.5732, 0.9578, 0.2303, 0.895, 0.2398, 0.9578, 0.2701, 0.895, 0.2744, 0.895, 0.3337, 0.9578, 0.37, 0.7465, 0.5732, 0.895, 0.2372, 0.895, 0.2744, 0.764, 0.5, 1.0, 0.5, 1.0, 1.0, 0.8333, 1.0, 0.8333, 0.5, 0.75, 0.5, 0.75, 1.0, 0.6667, 1.0, 0.6667, 0.5, 0.6667, 0.5, 0.6667, 1.0, 0.5, 1.0, 0.5, 0.5, 0.5, 0.5, 0.5, 1.0, 0.3333, 1.0, 0.3333, 0.5, 0.4578, 0.37, 0.25, 0.49, 0.1461, 0.43, 0.04215, 0.37, 0.04215, 0.13, 0.25, 0.01, 0.4578, 0.13, 0.4578, 0.25, 0.3333, 0.5, 0.3333, 1.0, 0.1667, 1.0, 0.1667, 0.5, 0.08333, 0.5, 0.08333, 1.0, -8.941e-08, 1.0, -8.941e-08, 0.5, 0.6775, 0.3756, 0.75, 0.4175, 0.75, 0.4175, 0.6775, 0.3756, 0.895, 0.3337, 0.75, 0.4175, 0.75, 0.49, 0.9578, 0.37, 0.895, 0.25, 0.895, 0.3337, 0.9578, 0.37, 0.9578, 0.25, 0.75, 0.08255, 0.895, 0.1663, 0.9578, 0.13, 0.75, 0.01, 0.605, 0.1663, 0.75, 0.08255, 0.75, 0.01, 0.5422, 0.13, 0.605, 0.3337, 0.605, 0.1663, 0.5422, 0.13, 0.5422, 0.37, 0.6775, 0.3756, 0.605, 0.3337, 0.5422, 0.37, 0.6461, 0.43, 0.75, 0.4175, 0.895, 0.3337, 0.895, 0.25, 0.895, 0.1663, 0.75, 0.08255, 0.605, 0.1663, 0.605, 0.3337, 0.6775, 0.3756, 0.75, 0.08255, 0.605, 0.1663, 0.605, 0.1663, 0.75, 0.08255, 0.895, 0.25, 0.895, 0.1663, 0.895, 0.1663, 0.895, 0.25, 0.605, 0.1663, 0.605, 0.3337, 0.605, 0.3337, 0.605, 0.1663, 0.895, 0.1663, 0.75, 0.08255, 0.75, 0.08255, 0.895, 0.1663, 0.75, 0.4175, 0.895, 0.3337, 0.895, 0.3337, 0.75, 0.4175, 0.895, 0.3337, 0.895, 0.25, 0.895, 0.25, 0.895, 0.3337, 0.895, 0.1663, 0.895, 0.25, 0.9578, 0.25, 0.9578, 0.13, 0.8333, 0.5, 0.8333, 1.0, 0.75, 1.0, 0.75, 0.5, 0.75, 0.4175, 0.6775, 0.3756, 0.6461, 0.43, 0.75, 0.49, 0.605, 0.3337, 0.6775, 0.3756, 0.6775, 0.3756, 0.605, 0.3337, 0.1667, 0.5, 0.1667, 1.0, 0.08333, 1.0, 0.08333, 0.5, 0.9167, 0.5, 0.9167, 1.0, 0.8333, 1.0, 0.8333, 0.5, 0.8333, 0.5, 0.8333, 1.0, 0.6667, 1.0, 0.6667, 0.5, 0.6667, 0.5, 0.6667, 1.0, 0.5, 1.0, 0.5, 0.5, 0.5, 0.5, 0.5, 1.0, 0.3333, 1.0, 0.3333, 0.5, 0.4578, 0.37, 0.3539, 0.43, 0.25, 0.49, 0.04215, 0.37, 0.04215, 0.25, 0.04215, 0.13, 0.25, 0.01, 0.4578, 0.13, 0.25, 0.5, 0.25, 1.0, 0.1667, 1.0, 0.1667, 0.5, 0.1667, 0.5, 0.1667, 1.0, -8.941e-08, 1.0, -8.941e-08, 0.5, 0.06213, 0.5, 0.07761, 0.5496, 0.08875, 0.5, 0.605, 0.3337, 0.6647, 0.3682, 0.6893, 0.3824, 0.7119, 0.3954, 0.75, 0.4175, 0.75, 0.4175, 0.605, 0.3337, 0.8225, 0.3756, 0.75, 0.4175, 0.75, 0.49, 0.8539, 0.43, 0.895, 0.1663, 0.895, 0.3337, 0.9578, 0.37, 0.9578, 0.13, 0.75, 0.08255, 0.895, 0.1663, 0.9578, 0.13, 0.75, 0.01, 0.605, 0.1663, 0.75, 0.08255, 0.75, 0.01, 0.5422, 0.13, 0.605, 0.25, 0.605, 0.1663, 0.5422, 0.13, 0.5422, 0.25, 0.75, 0.4175, 0.7119, 0.3954, 0.6725, 0.4453, 0.75, 0.49, 0.75, 0.4175, 0.8225, 0.3756, 0.895, 0.3337, 0.895, 0.1663, 0.75, 0.08255, 0.605, 0.1663, 0.605, 0.25, 0.605, 0.3337, 0.75, 0.08255, 0.605, 0.1663, 0.605, 0.1663, 0.75, 0.08255, 0.895, 0.3337, 0.895, 0.1663, 0.895, 0.1663, 0.895, 0.3337, 0.605, 0.25, 0.605, 0.3337, 0.605, 0.3337, 0.605, 0.25, 0.895, 0.1663, 0.75, 0.08255, 0.75, 0.08255, 0.895, 0.1663, 0.8225, 0.3756, 0.895, 0.3337, 0.895, 0.3337, 0.8225, 0.3756, 0.605, 0.1663, 0.605, 0.25, 0.605, 0.25, 0.605, 0.1663, 0.605, 0.3337, 0.605, 0.25, 0.5422, 0.25, 0.5422, 0.37, 0.3333, 0.5, 0.3333, 1.0, 0.25, 1.0, 0.25, 0.5, 0.75, 0.4175, 0.8225, 0.3756, 0.8225, 0.3756, 0.75, 0.4175, 0.895, 0.3337, 0.8225, 0.3756, 0.8539, 0.43, 0.9578, 0.37, 1.0, 0.5, 1.0, 1.0, 0.9167, 1.0, 0.9167, 0.5, 0.07761, 0.5496, 0.06213, 0.5, 0.7119, 0.3954, 0.6893, 0.3824, 0.6393, 0.4261, 0.6647, 0.3682, 0.605, 0.3337, 0.5422, 0.37, 0.6893, 0.3824, 0.6647, 0.3682, 0.6393, 0.4261, 0.07761, 0.5496, 1.0, 0.5, 1.0, 1.0, 0.8333, 1.0, 0.8333, 0.5, 0.8333, 0.5, 0.8333, 1.0, 0.6667, 1.0, 0.6667, 0.5, 0.5833, 0.5, 0.5833, 1.0, 0.5, 1.0, 0.5, 0.5, 0.4167, 0.5, 0.4167, 1.0, 0.3333, 1.0, 0.3333, 0.5, 0.4578, 0.37, 0.25, 0.49, 0.04215, 0.37, 0.04215, 0.13, 0.1461, 0.07, 0.25, 0.01, 0.3539, 0.07, 0.4578, 0.13, 0.3333, 0.5, 0.3333, 1.0, 0.1667, 1.0, 0.1667, 0.5, 0.1667, 0.5, 0.1667, 1.0, -8.941e-08, 1.0, -8.941e-08, 0.5, 0.605, 0.3337, 0.75, 0.4175, 0.75, 0.4175, 0.605, 0.3337, 0.895, 0.3337, 0.75, 0.4175, 0.75, 0.49, 0.9578, 0.37, 0.895, 0.1663, 0.895, 0.3337, 0.9578, 0.37, 0.9578, 0.13, 0.8225, 0.1244, 0.895, 0.1663, 0.9578, 0.13, 0.8539, 0.07, 0.6775, 0.1244, 0.75, 0.08255, 0.75, 0.01, 0.6461, 0.07, 0.605, 0.3337, 0.605, 0.1663, 0.5422, 0.13, 0.5422, 0.37, 0.75, 0.4175, 0.605, 0.3337, 0.5422, 0.37, 0.75, 0.49, 0.75, 0.4175, 0.895, 0.3337, 0.895, 0.1663, 0.8225, 0.1244, 0.75, 0.08255, 0.6775, 0.1244, 0.605, 0.1663, 0.605, 0.3337, 0.6775, 0.1244, 0.605, 0.1663, 0.605, 0.1663, 0.6775, 0.1244, 0.895, 0.3337, 0.895, 0.1663, 0.895, 0.1663, 0.895, 0.3337, 0.605, 0.1663, 0.605, 0.3337, 0.605, 0.3337, 0.605, 0.1663, 0.8225, 0.1244, 0.75, 0.08255, 0.75, 0.08255, 0.8225, 0.1244, 0.75, 0.4175, 0.895, 0.3337, 0.895, 0.3337, 0.75, 0.4175, 0.895, 0.1663, 0.8225, 0.1244, 0.8225, 0.1244, 0.895, 0.1663, 0.75, 0.08255, 0.8225, 0.1244, 0.8539, 0.07, 0.75, 0.01, 0.6667, 0.5, 0.6667, 1.0, 0.5833, 1.0, 0.5833, 0.5, 0.75, 0.08255, 0.6775, 0.1244, 0.6775, 0.1244, 0.75, 0.08255, 0.605, 0.1663, 0.6775, 0.1244, 0.6461, 0.07, 0.5422, 0.13, 0.5, 0.5, 0.5, 1.0, 0.4167, 1.0, 0.4167, 0.5, 1.0, 0.5, 1.0, 1.0, 0.8333, 1.0, 0.8333, 0.5, 0.8333, 0.5, 0.8333, 1.0, 0.6667, 1.0, 0.6667, 0.5, 0.6667, 0.5, 0.6667, 1.0, 0.5, 1.0, 0.5, 0.5, 0.564, 0.5, 0.5769, 0.5727, 0.6029, 0.5, 0.5, 0.5, 0.5, 1.0, 0.3333, 1.0, 0.3333, 0.5, 0.4578, 0.37, 0.25, 0.49, 0.1461, 0.43, 0.04215, 0.37, 0.04215, 0.13, 0.25, 0.01, 0.4578, 0.13, 0.3333, 0.5, 0.3333, 1.0, 0.1667, 1.0, 0.1667, 0.5, 0.08333, 0.5, 0.08333, 1.0, -8.941e-08, 1.0, -8.941e-08, 0.5, 0.6775, 0.3756, 0.75, 0.4175, 0.75, 0.4175, 0.6775, 0.3756, 0.895, 0.3337, 0.75, 0.4175, 0.75, 0.49, 0.9578, 0.37, 0.895, 0.1663, 0.895, 0.3337, 0.9578, 0.37, 0.9578, 0.13, 0.75, 0.08255, 0.8184, 0.122, 0.8298, 0.05605, 0.75, 0.01, 0.605, 0.1663, 0.75, 0.08255, 0.75, 0.01, 0.5422, 0.13, 0.605, 0.3337, 0.605, 0.1663, 0.5422, 0.13, 0.5422, 0.37, 0.6775, 0.3756, 0.605, 0.3337, 0.5422, 0.37, 0.6461, 0.43, 0.75, 0.4175, 0.895, 0.3337, 0.895, 0.1663, 0.75, 0.08255, 0.605, 0.1663, 0.605, 0.3337, 0.6775, 0.3756, 0.75, 0.08255, 0.605, 0.1663, 0.605, 0.1663, 0.75, 0.08255, 0.895, 0.3337, 0.895, 0.1663, 0.895, 0.1663, 0.895, 0.3337, 0.605, 0.1663, 0.605, 0.3337, 0.605, 0.3337, 0.605, 0.1663, 0.895, 0.1663, 0.8445, 0.1371, 0.8314, 0.1296, 0.8184, 0.122, 0.75, 0.08255, 0.75, 0.08255, 0.895, 0.1663, 0.75, 0.4175, 0.895, 0.3337, 0.895, 0.3337, 0.75, 0.4175, 0.75, 0.4175, 0.6775, 0.3756, 0.6461, 0.43, 0.75, 0.49, 0.605, 0.3337, 0.6775, 0.3756, 0.6775, 0.3756, 0.605, 0.3337, 0.1667, 0.5, 0.1667, 1.0, 0.08333, 1.0, 0.08333, 0.5, 0.8314, 0.1296, 0.5769, 0.5727, 0.8298, 0.05605, 0.8184, 0.122, 0.5769, 0.5727, 0.8314, 0.1296, 0.8445, 0.1371, 0.6029, 0.5, 0.8783, 0.08407, 0.8445, 0.1371, 0.895, 0.1663, 0.9578, 0.13, 1.0, 0.5, 1.0, 1.0, 0.8333, 1.0, 0.8333, 0.5, 0.893, 0.5, 0.9164, 0.5818, 0.9283, 0.5, 0.75, 0.5, 0.75, 1.0, 0.6667, 1.0, 0.6667, 0.5, 0.6667, 0.5, 0.6667, 1.0, 0.5, 1.0, 0.5, 0.5, 0.5, 0.5, 0.5, 1.0, 0.3333, 1.0, 0.3333, 0.5, 0.4578, 0.37, 0.25, 0.49, 0.04215, 0.37, 0.04215, 0.13, 0.25, 0.01, 0.4578, 0.13, 0.4578, 0.25, 0.3333, 0.5, 0.3333, 1.0, 0.1667, 1.0, 0.1667, 0.5, 0.1667, 0.5, 0.1667, 1.0, -8.941e-08, 1.0, -8.941e-08, 0.5, 0.605, 0.3337, 0.75, 0.4175, 0.75, 0.4175, 0.605, 0.3337, 0.895, 0.3337, 0.8374, 0.367, 0.8835, 0.4129, 0.9578, 0.37, 0.895, 0.25, 0.895, 0.3337, 0.9578, 0.37, 0.9578, 0.25, 0.75, 0.08255, 0.895, 0.1663, 0.9578, 0.13, 0.75, 0.01, 0.605, 0.1663, 0.75, 0.08255, 0.75, 0.01, 0.5422, 0.13, 0.605, 0.3337, 0.605, 0.1663, 0.5422, 0.13, 0.5422, 0.37, 0.75, 0.4175, 0.605, 0.3337, 0.5422, 0.37, 0.75, 0.49, 0.75, 0.4175, 0.895, 0.3337, 0.895, 0.25, 0.895, 0.1663, 0.75, 0.08255, 0.605, 0.1663, 0.605, 0.3337, 0.75, 0.08255, 0.605, 0.1663, 0.605, 0.1663, 0.75, 0.08255, 0.895, 0.25, 0.895, 0.1663, 0.895, 0.1663, 0.895, 0.25, 0.605, 0.1663, 0.605, 0.3337, 0.605, 0.3337, 0.605, 0.1663, 0.895, 0.1663, 0.75, 0.08255, 0.75, 0.08255, 0.895, 0.1663, 0.75, 0.4175, 0.7982, 0.3896, 0.8097, 0.383, 0.8374, 0.367, 0.895, 0.3337, 0.895, 0.3337, 0.75, 0.4175, 0.895, 0.3337, 0.895, 0.25, 0.895, 0.25, 0.895, 0.3337, 0.895, 0.1663, 0.895, 0.25, 0.9578, 0.25, 0.9578, 0.13, 0.8333, 0.5, 0.8333, 1.0, 0.75, 1.0, 0.75, 0.5, 0.8097, 0.383, 0.9164, 0.5818, 0.8835, 0.4129, 0.8374, 0.367, 0.8394, 0.4384, 0.7982, 0.3896, 0.75, 0.4175, 0.75, 0.49, 0.9164, 0.5818, 0.8097, 0.383, 0.7982, 0.3896, 0.9283, 0.5])
me_cylinder.materials.append(mat_brown)
me_cylinder.materials.append(mat_green_2)
me_cylinder.use_remesh_fix_poles = True
me_cylinder.use_remesh_preserve_attributes = False
me_cylinder.use_mirror_vertex_groups = False
me_cylinder.update()

# ---- objects
ob_tree = bpy.data.objects.new('tree', me_cube_001)
ob_tree_001 = bpy.data.objects.new('tree.001', me_cylinder)

# ---- transforms, parenting, visibility, modifiers, constraints
ob_tree.location = (0.0, 0.0, 0.0)
ob_tree.lineart.crease_threshold = 0.0
ob_tree_001.location = (0.0, 0.0, 0.0)
ob_tree_001.lineart.crease_threshold = 0.0

# ---- collection membership
col_collection.objects.link(ob_tree)
col_collection.objects.link(ob_tree_001)

# ---- scene / render settings (as saved in the file)
scene.frame_start = 1; scene.frame_end = 250; scene.frame_set(1)
scene.render.engine = 'BLENDER_EEVEE_NEXT'
scene.cycles.use_denoising = False
scene.cycles.samples = 128
scene.cycles.sampling_pattern = 'TABULATED_SOBOL'
scene.cycles.use_adaptive_sampling = False
scene.cycles.use_light_tree = False
scene.view_settings.view_transform = 'Filmic'
bpy.context.view_layer.update()

# ---- added for rendering (the .blend has no active camera and no usable light): camera, sun
cam_auto = bpy.data.cameras.new('AutoCamera')
cam_auto.lens = 50.0
cam_auto.sensor_width = 36.0
cam_auto.clip_end = 1000.0
ob_auto_camera = bpy.data.objects.new('AutoCamera', cam_auto)
scene.collection.objects.link(ob_auto_camera)
ob_auto_camera.location = (12.9287, -15.6614, 13.8491)
ob_auto_camera.rotation_euler = (1.09748, -7.21219e-08, 0.694738)
scene.camera = ob_auto_camera
light_auto_sun = bpy.data.lights.new('AutoSun', 'SUN')
light_auto_sun.energy = 3.0
light_auto_sun.angle = 0.0523599
ob_auto_sun = bpy.data.objects.new('AutoSun', light_auto_sun)
scene.collection.objects.link(ob_auto_sun)
ob_auto_sun.rotation_euler = (0.872665, 0.174533, 0.523599)
bpy.context.view_layer.update()
